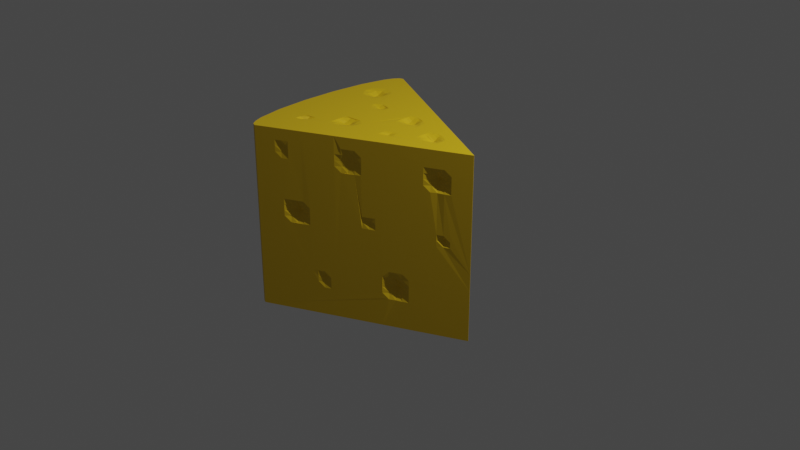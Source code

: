 # Source: cheese.blend  (saved by Blender 3.4.6; exported with 4.5.12 LTS)
import bpy
from mathutils import Matrix  # noqa: F401  (used for matrix-valued properties, if any)

bpy.ops.wm.read_factory_settings(use_empty=True)
scene = bpy.context.scene
scene.name = 'Scene'

# ---- collections
col_collection = bpy.data.collections.new('Collection'); scene.collection.children.link(col_collection)

# ---- materials (node trees are filled in below, after node groups)
mat_material = bpy.data.materials.new('Material')
mat_material.alpha_threshold = 0.0
mat_material.use_transparent_shadow = False
mat_material.roughness = 0.5
mat_material.line_color = (0.0, 0.0, 0.0, 1.0)

# ---- material node trees
mat_material.use_nodes = True; mat_material.node_tree.nodes.clear()
_N = mat_material.node_tree.nodes; _L = mat_material.node_tree.links
n0 = _N.new('ShaderNodeOutputMaterial'); n0.name = 'Material Output'; n0.location = (300, 300)
n1 = _N.new('ShaderNodeBsdfPrincipled'); n1.name = 'Principled BSDF'; n1.location = (10, 300)
n1.distribution = 'GGX'
n1.subsurface_method = 'RANDOM_WALK_SKIN'
n1.inputs[0].default_value = (0.8, 0.5223, 0.007772, 1.0)
n1.inputs[3].default_value = 1.45
n1.inputs[27].default_value = (0.0, 0.0, 0.0, 1.0)
n1.inputs[28].default_value = 1.0
_L.new(n1.outputs[0], n0.inputs[0])
n0.is_active_output = True

# ---- world
world_world = bpy.data.worlds.new('World'); scene.world = world_world
world_world.use_nodes = True; world_world.node_tree.nodes.clear()
_N = world_world.node_tree.nodes; _L = world_world.node_tree.links
n0 = _N.new('ShaderNodeOutputWorld'); n0.name = 'World Output'; n0.location = (300, 300)
n1 = _N.new('ShaderNodeBackground'); n1.name = 'Background'; n1.location = (10, 300)
n1.inputs[0].default_value = (0.05088, 0.05088, 0.05088, 1.0)
_L.new(n1.outputs[0], n0.inputs[0])
n0.is_active_output = True
world_world.color = (0.05088, 0.05088, 0.05088)
world_world.use_sun_shadow = False
world_world.sun_shadow_jitter_overblur = 0.0

# ---- cameras
cam_camera = bpy.data.cameras.new('Camera')
cam_camera.clip_end = 100.0
cam_camera.ortho_scale = 7.314

# ---- lights
light_light = bpy.data.lights.new('Light', 'POINT')
light_light.transmission_factor = 0.0
light_light.energy = 1000.0
light_light.shadow_soft_size = 0.1
light_light.shadow_maximum_resolution = 0.006
light_light.use_absolute_resolution = True

# ---- meshes
me_cube = bpy.data.meshes.new('Cube')
me_cube.from_pydata([(1.0, 0.001124, 1.0), (1.0, 0.001124, -1.0), (1.0, -0.001124, 1.0), (1.0, -0.001124, -1.0), (-1.0, 1.0, 1.0), (-1.0, 1.0, -1.0), (-1.0, -1.0, 1.0), (-1.0, -1.0, -1.0), (-1.0, 1.0, -1.0), (-1.0, 1.0, 1.0), (-1.0, -1.0, -1.0), (-1.0, -1.0, 1.0), (-1.042, -0.9808, -1.0), (-1.042, -0.9808, 1.0), (-1.082, -0.9239, -1.0), (-1.082, -0.9239, 1.0), (-1.12, -0.8315, -1.0), (-1.12, -0.8315, 1.0), (-1.179, -0.5556, -1.0), (-1.179, -0.5556, 1.0), (-1.211, -0.1951, -1.0), (-1.211, -0.1951, 1.0), (-1.211, 0.1951, -1.0), (-1.211, 0.1951, 1.0), (-1.179, 0.5556, -1.0), (-1.179, 0.5556, 1.0), (-1.12, 0.8315, -1.0), (-1.12, 0.8315, 1.0), (-1.082, 0.9239, -1.0), (-1.082, 0.9239, 1.0), (-1.042, 0.9808, -1.0), (-1.042, 0.9808, 1.0), (0.0, 0.0, -1.0), (-1.0, 0.5, 1.0), (-0.5017, 0.002777, -0.9779), (0.5036, 0.000726, -0.9429), (-0.5, -0.7503, 0.0), (0.0, -0.2503, 1.0), (-0.0009865, 0.2481, 0.9815), (0.4975, 0.001116, 0.9805), (-0.5, -0.7503, -0.5), (0.5003, 0.1245, -0.9947), (-0.5, 0.3751, -1.0), (-0.5, 0.7503, -0.5), (0.5003, -0.1243, -0.9946), (-0.4998, -0.3747, 0.9977), (-0.75, 0.8751, -1.0), (-0.75, -0.8751, 1.0), (-0.75, -0.8751, 0.0), (-0.001279, 0.1285, 0.9739), (1.0, -0.001124, -0.25), (-0.25, -0.6254, 1.0), (0.25, -0.3757, -1.0), (0.7488, -0.1238, 0.0005034), (-0.0001419, -0.5004, 0.75), (-0.5005, 0.1888, 0.9924), (-0.7506, 0.4379, 0.9966), (0.4998, -0.06239, 0.9982), (0.2387, -0.3459, -0.5031), (0.5024, 0.05955, -0.9625), (-0.5005, 0.1864, -0.9932), (-0.75, -0.4376, -1.0), (-0.25, -0.3127, -1.0), (-0.5072, 0.7409, 0.7502), (-0.2518, 0.6215, -0.5008), (0.5, 0.2508, -0.25), (0.5023, -0.0586, -0.9625), (-0.5, -0.7503, 0.25), (-0.4997, -0.1884, 0.9949), (-0.75, -0.4376, 1.0), (-0.25, -0.6254, 0.75), (-0.75, -0.8751, 0.25), (0.25, 0.3757, 0.75), (-0.25, 0.6254, -0.75), (-0.75, 0.8751, 0.75), (-0.7528, -0.6539, -0.974), (-0.7511, 0.6575, -0.9863), (0.7405, -0.1111, 0.7477), (-0.25, -0.4691, -1.0), (0.7477, 0.1231, -0.2499), (0.75, 0.126, 0.75), (-0.7529, -0.8681, 0.7511), (1.0, -0.0009836, 1.0), (0.0, 0.06257, -1.0), (0.1243, 0.0004711, -0.9955), (-0.001996, -0.4941, 0.1253), (-8.586e-06, 0.06264, 0.9997), (-0.375, 0.0, -1.0), (0.622, 0.0003146, -0.9774), (0.0, -0.5006, 0.625), (0.0, -0.1877, 1.0), (0.3777, 0.001197, 0.979), (-0.125, 0.2815, 1.0), (0.4973, 0.03122, 0.9792), (-0.375, -0.6879, -0.5), (0.5033, 0.02952, -0.9483), (0.5, 0.1568, -1.0), (0.6245, 0.09369, -0.9961), (-0.5035, 0.09266, -0.9546), (-0.875, -0.4688, -0.9999), (-0.375, -0.3439, -1.0), (-0.5, 0.7503, 0.625), (0.5012, -0.0909, -0.9801), (0.6245, -0.09359, -0.9961), (-0.5006, -0.7496, 0.125), (-0.4975, -0.2806, 0.9646), (-1.0, -0.625, -1.0), (-0.625, 0.8127, -1.0), (-0.625, -0.8127, 1.0), (-0.375, 0.6879, 1.0), (-0.6234, 0.001673, -0.9867), (0.375, -4.032e-07, -0.9999), (-0.6267, -0.8094, 0.0006522), (0.0, -0.3129, 1.0), (-0.002284, 0.1879, 0.955), (1.0, 0.001124, 0.875), (-0.5003, 0.2805, 0.9946), (-0.8751, 0.471, 0.9524), (0.4995, 0.09355, 0.9962), (0.625, 0.09421, 1.0), (0.125, 0.2191, 1.0), (0.1242, -0.2188, 0.9955), (0.3615, -0.2925, -0.5024), (0.5013, 0.0914, -0.9801), (-0.5, 0.7503, 0.875), (-0.381, 0.6725, -0.5025), (-0.5, 0.7503, -0.625), (0.5, 0.2508, -0.125), (0.5, -0.1568, -1.0), (0.5032, -0.02821, -0.9484), (-0.3756, -0.3434, 0.9961), (-0.875, -0.4688, 1.0), (-0.375, -0.172, 1.0), (-0.1371, -0.5383, 0.7491), (-0.25, -0.6254, 0.625), (-0.6274, -0.8079, 0.2489), (-0.7501, -0.8746, 0.125), (0.6229, -0.04569, -0.9838), (0.375, -0.07832, -1.0), (0.2417, 0.3581, 0.6265), (0.25, 0.3757, 0.125), (-0.375, 0.6879, -0.75), (-0.2588, 0.6076, -0.6246), (-0.6478, 0.7632, 0.7508), (-0.75, 0.8751, 0.875), (-0.6261, 0.8106, 0.2495), (-0.7526, -0.549, -0.9753), (-0.8742, -0.7018, -0.992), (-0.75, 0.7657, -1.0), (-0.875, 0.7032, -1.0), (-0.625, 0.2031, -0.9997), (0.375, 0.07832, -1.0), (0.2425, -0.3559, -0.6232), (0.6214, -0.1779, 0.7486), (0.7365, -0.1049, 0.6269), (0.7498, -0.1256, 0.1249), (0.375, -0.07828, 0.9998), (-0.7503, 0.5468, 0.9987), (-0.1248, 0.1409, 0.9988), (-0.75, 0.3282, 1.0), (-0.625, 0.2032, 1.0), (0.3763, 0.07732, 0.9904), (0.125, 0.1095, 1.0), (0.25, -0.3757, -0.375), (0.6229, 0.04614, -0.9837), (-0.25, -0.3909, -1.0), (0.6009, 0.1389, -0.2482), (0.75, 0.126, -0.375), (0.75, 0.126, -0.125), (0.8569, 0.03597, 0.7518), (0.75, 0.126, 0.875), (-0.75, -0.8751, 0.875), (-0.75, -0.5469, 0.9998), (-0.875, -0.586, 1.0), (0.625, -0.1177, -0.9997), (0.6179, 0.1737, -0.1278), (0.625, 0.1884, -0.375), (-0.3735, -0.4289, -0.9985), (0.6237, 0.0697, -0.99), (0.6223, 0.02308, -0.9791), (0.375, -0.3133, -0.375), (0.125, 0.1643, 1.0), (0.375, 0.1175, 0.9999), (0.3778, 0.03867, 0.9788), (-0.875, 0.3516, 1.0), (-0.625, 0.3048, 1.0), (-0.1246, 0.2111, 0.9979), (-0.125, 0.07037, 1.0), (0.3762, -0.0379, 0.9908), (0.125, -0.4381, 0.125), (0.6196, -0.1728, 0.6263), (0.3664, -0.3, -0.6237), (0.375, 0.1175, -1.0), (0.1245, 0.05442, -0.9968), (0.625, 0.1177, -0.9997), (-0.8713, -0.5867, -0.9613), (-0.6252, 0.8122, 0.1251), (-0.6255, 0.8116, 0.6253), (-0.3896, 0.6473, -0.6233), (0.125, 0.4381, 0.125), (0.375, -0.03916, -1.0), (0.6222, -0.0225, -0.9791), (0.6237, -0.06943, -0.9901), (-0.652, -0.7593, 0.124), (-0.125, -0.563, 0.875), (-0.1273, -0.5584, 0.6259), (-0.3773, -0.2584, 0.9864), (0.375, -0.1175, -1.0), (-0.6282, 0.8057, 0.8735), (-0.6213, 0.1005, -0.9701), (0.375, 0.03916, -1.0), (-0.381, -0.6764, -0.6231), (0.125, -0.1643, 0.9999), (-0.8751, 0.5848, 0.9927), (0.8748, 0.06326, 0.875), (-0.0625, 0.5318, 1.0), (0.0, 0.03129, -1.0), (0.06346, 0.001267, -0.9876), (0.0, -0.5006, 0.0625), (1.0, -0.001124, -0.4375), (-1.0, 0.4375, 1.0), (0.4375, 0.2821, 1.0), (1.0, -0.001124, 0.5625), (-0.4379, 0.0002516, -0.998), (0.5606, 0.0007599, -0.9432), (0.0, -0.219, 1.0), (-0.0002016, 0.2809, 0.9964), (0.4376, 0.002519, 0.9559), (-0.06205, 0.2649, 0.9931), (0.4973, 0.01622, 0.9787), (-0.4375, -0.7191, -0.5), (0.5035, 0.01504, -0.9443), (0.5001, 0.1409, -0.9989), (0.5621, 0.108, -0.9883), (-0.5033, 0.049, -0.9578), (-0.9375, -0.4844, -1.0), (0.5007, -0.1076, -0.9881), (0.5621, -0.1077, -0.9884), (-0.5, -0.7503, 0.0625), (-0.4984, -0.3258, 0.9784), (-0.5625, -0.3907, 1.0), (0.6875, -0.1572, -1.0), (0.3125, 0.3445, -1.0), (-0.6875, 0.0, -1.0), (-0.6876, -0.8436, 4.926e-05), (-0.002044, 0.1591, 0.959), (0.1875, -0.4069, -1.0), (1.0, 0.001124, 0.8125), (-1.0, -0.8125, 1.0), (0.8125, -0.09477, 0.0), (0.0, -0.5006, 0.8125), (-0.5019, 0.2345, 0.9689), (-0.8163, 0.4557, 0.9649), (0.4989, 0.0775, 0.9914), (0.4992, -0.04615, 0.9942), (0.1875, -0.2035, 1.0), (0.2904, -0.301, -0.5048), (0.5018, 0.07525, -0.9712), (-0.5, 0.2345, -1.0), (-0.5041, 0.7449, 0.8119), (-0.32, 0.6398, -0.5031), (-0.5, 0.7503, -0.6875), (0.5, 0.2508, -0.1875), (0.5028, -0.04316, -0.9547), (-0.3125, -0.3283, 1.0), (-0.8125, -0.4542, 0.9948), (-0.5625, -0.1954, 1.0), (-0.192, -0.5814, 0.7496), (-0.25, -0.6254, 0.8125), (-0.4375, -0.7191, 0.25), (-0.6877, -0.8433, 0.2499), (-0.75, -0.8751, 0.0625), (0.5611, -0.05086, -0.9588), (0.1875, 0.4069, 0.75), (0.25, 0.3757, 0.5625), (0.25, 0.3757, 0.0625), (-0.3125, 0.6566, -0.75), (-0.2524, 0.6201, -0.6869), (-0.5887, 0.7381, 0.7507), (-0.75, 0.8751, 0.8125), (-0.5625, 0.7815, 0.25), (-0.754, -0.6014, -0.9625), (-0.9375, -0.7266, -1.0), (-0.6881, -0.6328, -0.997), (-0.7507, 0.7098, -0.9907), (-0.6875, 0.6329, -1.0), (-0.6875, 0.211, -1.0), (0.2498, -0.3751, -0.6874), (0.5625, -0.2196, 0.75), (0.8125, -0.09477, 0.75), (0.7491, -0.1245, 0.5628), (0.75, -0.126, 0.8125), (0.7372, -0.1012, 0.06211), (0.4375, -0.06917, 0.9933), (-0.7514, 0.4922, 0.9934), (-0.06079, 0.1356, 0.9765), (-0.5618, 0.196, 0.9956), (0.2478, -0.3699, -0.4386), (0.5611, 0.05196, -0.9586), (-0.4375, 0.1798, -1.0), (-0.25, -0.43, -1.0), (-0.25, 0.6254, -0.4375), (0.6663, 0.1238, -0.2487), (0.7481, 0.1237, -0.1877), (0.9375, 0.03234, 0.75), (0.7499, 0.1254, 0.8125), (-0.7552, -0.8622, 0.8113), (0.0, 0.09386, -1.0), (0.1875, 0.0, -1.0), (-0.0001241, -0.5002, 0.1874), (-0.0004134, 0.09555, 0.9909), (-0.6875, 0.8439, 1.0), (0.6875, -0.1572, 0.0), (-1.023e-05, -0.5005, 0.6875), (0.0, -0.1564, 1.0), (0.3125, 0.0, 1.0), (-0.5, 0.1407, 1.0), (0.4977, 0.04633, 0.9819), (0.5, -0.07837, 0.9999), (0.187, -0.4049, -0.5002), (-0.3125, -0.6566, -0.5), (0.5029, 0.04432, -0.9546), (-0.5022, 0.1378, -0.9713), (-0.8125, -0.4532, -1.0), (-0.3125, -0.3283, -1.0), (-0.5019, 0.7478, 0.6879), (-0.1875, 0.5942, -0.5), (0.5, 0.2508, -0.3125), (0.5, -0.2038, -1.0), (0.5018, -0.07453, -0.9712), (-0.5, -0.7503, 0.1875), (-0.4982, -0.2362, 0.9744), (-1.0, -0.5625, -1.0), (-0.5625, -0.7815, 1.0), (-1.0, 0.5625, 1.0), (-0.5618, 0.003819, -0.9695), (0.4412, 0.0002687, -0.9767), (-0.5626, -0.7813, 4.237e-05), (0.0, -0.2816, 1.0), (-0.001851, 0.217, 0.9644), (-0.0625, 0.5318, -1.0), (-1.0, 0.9375, -1.0), (0.0, -0.03129, -1.0), (-0.9357, 0.4848, 0.9825), (0.4999, 0.1096, 0.9993), (0.06165, 0.2342, 0.9951), (0.498, -0.01427, 0.9843), (0.06319, -0.2331, 0.9868), (0.4374, -0.282, -0.5), (0.5008, 0.1079, -0.9882), (0.4375, 0.141, -1.0), (-0.5002, -0.04635, -0.9973), (-0.4375, 0.7191, 0.5), (-0.4386, 0.7158, -0.5005), (-0.5, 0.7503, -0.5625), (0.5001, -0.1408, -0.9988), (0.5035, -0.01363, -0.9443), (0.4375, -0.141, -1.0), (-0.5, -0.422, 1.0), (-0.438, -0.3574, 0.9876), (-0.4378, -0.1807, 0.9947), (-0.07102, -0.5187, 0.7495), (-0.25, -0.6254, 0.6875), (-0.563, -0.7807, 0.2498), (-0.75, -0.8751, 0.1875), (0.4392, -0.06925, -0.9895), (0.3125, 0.3445, 0.75), (0.2446, 0.3643, 0.6857), (0.25, 0.3757, 0.1875), (0.3125, 0.3445, -0.25), (-0.4375, 0.7191, -0.75), (-0.2586, 0.6083, -0.564), (-0.6928, 0.8281, 0.7502), (-0.75, 0.8751, 0.6875), (-0.6875, 0.8439, 0.25), (-0.25, -0.1954, -1.0), (-0.7505, -0.7102, -0.9955), (-0.7504, -0.4929, -0.9964), (-0.8126, -0.6757, -0.9697), (-0.75, 0.6017, -1.0), (-0.8114, 0.6797, -0.9935), (-0.5623, 0.1939, -0.9922), (0.4392, 0.06948, -0.9896), (-0.25, -0.6254, -0.3125), (0.2353, -0.3369, -0.5627), (0.674, -0.1294, 0.746), (0.73, -0.09476, 0.6865), (0.5625, -0.05491, 1.0), (-0.75, 0.6017, 1.0), (-0.4375, 0.1798, 1.0), (-0.75, 0.3829, 1.0), (0.3125, 0.08612, 1.0), (0.06196, 0.1178, 0.9967), (-0.25, -0.3518, -1.0), (-0.3125, -0.4925, -1.0), (-0.4375, 0.7191, 0.75), (0.5546, 0.1973, -0.2492), (0.75, 0.126, -0.3125), (0.75, 0.126, -0.0625), (0.7993, 0.06852, 0.7503), (0.75, 0.126, 0.6875), (-0.8125, -0.9064, 0.75), (-0.75, -0.8751, 0.6875), (-0.7505, -0.4924, 0.9973), (-0.875, -0.5274, 1.0), (-0.8125, -0.5663, 0.9992), (-0.6875, -0.8439, 0.875), (0.6248, -0.1057, -0.9984), (0.5624, -0.1368, -0.9981), (0.875, 0.06355, 0.6875), (0.6825, 0.1493, -0.1266), (0.5614, 0.2166, -0.1255), (0.6027, 0.1426, -0.191), (0.625, 0.1884, -0.0625), (0.6875, 0.1572, -0.375), (0.5625, 0.2196, -0.375), (0.625, 0.1884, -0.4375), (0.6151, 0.1682, -0.3095), (-0.375, 0.6878, -0.4375), (-0.375, -0.4729, -1.0), (-0.3736, -0.388, -0.9989), (-0.3148, -0.4103, -0.9761), (-0.375, 0.04299, -1.0), (-0.375, 0.129, -1.0), (-0.4394, 0.08969, -0.9896), (0.6233, 0.05785, -0.9868), (0.6241, 0.08166, -0.9932), (0.5616, 0.07935, -0.9737), (0.6221, 0.01168, -0.9778), (0.5608, 0.02594, -0.9474), (0.3125, -0.3445, -0.375), (0.373, -0.3103, -0.4381), (0.1249, -0.2464, 0.9996), (0.06037, 0.1763, 0.9876), (0.3754, 0.09741, 0.9966), (0.375, 0.1371, 1.0), (0.4375, 0.1043, 0.991), (0.3125, 0.1292, 1.0), (0.378, 0.01997, 0.977), (0.3771, 0.05771, 0.9838), (0.4376, 0.03461, 0.9544), (0.3125, 0.04306, 1.0), (-0.8749, 0.4133, 0.9799), (-0.8125, 0.3399, 1.0), (-0.9375, 0.3633, 1.0), (-0.625, 0.254, 1.0), (-0.625, 0.3556, 1.0), (-0.5625, 0.2931, 1.0), (-0.4375, 0.2696, 1.0), (-0.1244, 0.1761, 0.9969), (-0.125, 0.2463, 0.9998), (-0.06009, 0.1989, 0.9655), (-0.125, 0.1056, 1.0), (-0.0625, 0.06648, 1.0), (-0.125, 0.3167, 1.0), (0.3754, -0.05819, 0.9968), (0.3771, -0.01804, 0.9841), (0.3125, -0.04306, 1.0), (0.375, -0.0979, 1.0), (0.05301, -0.4536, 0.1259), (0.125, -0.4381, 0.0625), (0.125, -0.4381, 0.1875), (0.8125, -0.09477, 0.125), (0.6875, -0.1572, 0.125), (0.8124, -0.09459, 0.625), (0.5625, -0.2196, 0.625), (0.6697, -0.1205, 0.6282), (0.6249, -0.1882, 0.5625), (0.6163, -0.1636, 0.6869), (0.2968, -0.3135, -0.622), (0.4375, -0.2821, -0.625), (0.3749, -0.3131, -0.6875), (0.3569, -0.2855, -0.5627), (0.4378, 0.1055, -0.9982), (0.1236, 0.02736, -0.9918), (0.125, 0.08215, -1.0), (0.06312, 0.05768, -0.992), (0.1875, 0.05086, -1.0), (0.6248, 0.1057, -0.9983), (0.5624, 0.1369, -0.9981), (-0.625, 0.254, -1.0), (-0.6875, 0.7384, -1.0), (-0.875, 0.7618, -1.0), (-0.8125, 0.7931, -1.0), (-0.875, 0.6446, -1.0), (-0.6875, -0.5275, -0.9999), (-0.8719, -0.6421, -0.9676), (-0.8732, -0.5295, -0.9819), (-0.9364, -0.6054, -0.9945), (-0.8127, -0.5691, -0.9478), (-0.875, -0.7618, -1.0), (-0.625, -0.05076, -0.9998), (-0.5625, 0.7815, 0.125), (-0.6875, 0.8439, 0.125), (-0.6377, 0.787, 0.1878), (-0.5629, 0.7808, 0.6252), (-0.6875, 0.8439, 0.625), (-0.6372, 0.7862, 0.6909), (-0.332, 0.6116, -0.6236), (-0.4412, 0.7076, -0.6244), (-0.3803, 0.6732, -0.6854), (-0.3901, 0.6469, -0.5651), (0.1875, 0.4069, -0.375), (0.1694, 0.3717, 0.1238), (0.125, 0.4381, 0.0625), (0.125, 0.4381, 0.1875), (0.1875, 0.4069, 0.625), (0.3125, 0.3445, 0.625), (0.375, -0.05874, -1.0), (0.375, -0.01958, -0.9999), (0.4406, -0.03396, -0.9804), (0.125, -0.02738, -1.0), (0.6225, -0.03403, -0.9811), (0.6221, -0.01106, -0.9778), (0.5607, -0.02454, -0.9475), (0.6241, -0.08148, -0.9933), (0.5616, -0.07866, -0.9738), (-0.699, -0.8129, 0.1244), (-0.5813, -0.7528, 0.1245), (-0.6416, -0.78, 0.06552), (-0.6427, -0.7775, 0.1829), (-0.1875, -0.5942, 0.875), (-0.0625, -0.5318, 0.875), (-0.1302, -0.5525, 0.8109), (-0.1878, -0.5933, 0.6252), (-0.06332, -0.5305, 0.6253), (-0.135, -0.5426, 0.6892), (-0.375, -0.3869, 1.0), (-0.5621, -0.2929, 0.9976), (-0.3772, -0.3002, 0.9869), (-0.3757, -0.2155, 0.9955), (-0.3125, -0.2462, 1.0), (-0.4397, -0.2698, 0.9536), (0.4378, -0.1054, -0.998), (-0.1879, 0.5935, -0.625), (-0.5659, 0.7758, 0.8737), (-0.6875, 0.8439, 0.875), (-0.6421, 0.7757, 0.809), (-0.6214, 0.05209, -0.9704), (-0.6233, 0.1507, -0.9861), (-0.6872, 0.1054, -0.9989), (-0.5612, 0.09591, -0.9423), (0.375, 0.01958, -1.0), (0.375, 0.05874, -1.0), (0.4406, 0.03441, -0.9805), (-0.4375, -0.7191, -0.625), (-0.3125, -0.6566, -0.625), (-0.375, -0.6879, -0.6875), (-0.3854, -0.668, -0.5639), (0.1874, -0.4067, -0.625), (0.625, -0.1884, 0.8125), (0.1243, -0.1919, 0.996), (0.125, -0.1369, 1.0), (0.06308, -0.1772, 0.9886), (-0.8753, 0.5251, 0.9614), (-0.875, 0.6446, 1.0), (-0.8139, 0.5648, 0.9876), (-0.9375, 0.6055, 1.0), (0.0625, 0.05867, 1.0), (0.9375, 0.03234, 0.875), (0.8124, 0.09467, 0.875), (0.8639, 0.04278, 0.8121), (-0.8125, -0.9064, 0.875), (-0.8125, -0.9064, 0.8125), (0.8059, 0.08195, 0.8121), (0.9374, 0.03224, 0.8125), (0.06248, 0.08803, 0.9999), (-0.4375, 0.1348, 1.0), (-0.8125, 0.6231, 1.0), (-0.8167, 0.5087, 0.9627), (0.5625, 0.04118, 1.0), (0.0625, -0.1467, 0.9999), (0.6869, -0.156, 0.8122), (0.5625, -0.2196, 0.8125), (0.1864, -0.4028, -0.5625), (0.1875, -0.4069, -0.6875), (-0.3125, -0.6566, -0.5625), (-0.3125, -0.6566, -0.6875), (-0.4375, -0.7191, -0.6875), (0.44, 0.05179, -0.9847), (-0.5617, 0.1427, -0.965), (-0.6875, 0.1582, -1.0), (-0.6872, 0.0528, -0.9987), (-0.6875, 0.5802, -1.0), (-0.6875, -0.6857, -1.0), (-0.1875, 0.5942, 0.4375), (-0.6875, 0.8439, 0.9375), (-0.6908, 0.8341, 0.8116), (-0.582, 0.7491, 0.8093), (-0.1878, 0.5937, -0.5626), (-0.1875, 0.5942, -0.6875), (0.3125, 0.3445, 0.9375), (0.4384, -0.0873, -0.9943), (-0.4389, -0.2274, 0.9706), (-0.3125, -0.2052, 1.0), (-0.3125, -0.2873, 1.0), (-0.5622, -0.2443, 0.9983), (-0.5625, -0.3419, 1.0), (-0.4375, -0.4045, 1.0), (-0.06934, -0.5213, 0.6884), (-0.06543, -0.5273, 0.8117), (-0.1889, -0.5902, 0.8119), (-0.5739, -0.7642, 0.1851), (-0.5728, -0.7659, 0.06407), (-0.6937, -0.8271, 0.06397), (0.5606, -0.01181, -0.9443), (0.1875, -0.02543, -1.0), (0.06254, -0.02921, -0.9994), (0.4411, -0.01676, -0.9777), (0.4375, -0.1587, -1.0), (0.3125, 0.3445, 0.6875), (0.3125, 0.3445, 0.5625), (0.1875, 0.4069, 0.5625), (0.3125, 0.3445, 0.1875), (0.1841, 0.4003, 0.06389), (-0.4414, 0.7069, -0.5631), (-0.4382, 0.7169, -0.6871), (-0.3198, 0.6391, -0.6851), (-0.6892, 0.8387, 0.6881), (-0.6875, 0.8439, 0.1875), (-0.4375, -0.04494, -1.0), (-0.5624, -0.04784, -0.9951), (-0.6875, -0.05275, -1.0), (-0.8125, -0.7359, -0.9977), (-0.8126, -0.5127, -0.9799), (-0.9372, -0.5451, -0.9984), (-0.9373, -0.6659, -0.9988), (-0.6875, -0.4747, -1.0), (-0.6882, -0.5803, -0.9966), (-0.8125, 0.6231, -1.0), (-0.6875, 0.7912, -1.0), (-0.6875, 0.6857, -1.0), (0.5623, 0.1225, -0.9941), (0.0625, 0.088, -1.0), (0.06392, 0.02915, -0.9815), (0.4375, 0.1234, -1.0), (-0.3125, -0.6566, -0.4375), (0.437, -0.2814, -0.5625), (0.4375, -0.2821, -0.6875), (0.3111, -0.3416, -0.687), (0.6624, -0.1055, 0.6861), (0.6848, -0.1517, 0.5636), (0.5625, -0.2196, 0.5625), (0.8125, -0.09477, 0.5625), (0.8125, -0.09477, 0.8125), (0.6874, -0.1566, 0.06249), (0.8125, -0.09477, 0.0625), (0.0625, -0.4693, 0.0625), (0.4375, -0.0879, 0.9989), (0.3125, -0.02153, 1.0), (0.4375, -0.01422, 0.9634), (0.4375, -0.05026, 0.9841), (0.5625, -0.01373, 1.0), (0.5625, 0.09609, 1.0), (-0.0625, 0.2991, 1.0), (-0.0619, 0.1011, 0.9921), (-0.06097, 0.2309, 0.9778), (-0.06002, 0.1679, 0.965), (-0.5625, 0.1465, 1.0), (-0.5601, 0.2438, 0.9846), (-0.9368, 0.4248, 0.9932), (-0.8134, 0.3982, 0.9906), (0.3125, 0.06459, 1.0), (0.4376, 0.05093, 0.9609), (0.4376, 0.01865, 0.9525), (0.4375, 0.123, 0.9979), (0.4375, 0.08583, 0.9811), (0.06067, 0.205, 0.9894), (0.06253, -0.2639, 0.9995), (0.1875, -0.2289, 1.0), (0.1875, -0.4069, -0.4375), (0.4375, -0.2821, -0.4375), (0.3065, -0.3327, -0.44), (0.5607, 0.0133, -0.9442), (0.6875, 0.06877, -1.0), (-0.4384, 0.1344, -0.9951), (-0.4391, 0.04541, -0.9913), (-0.4375, 0.2247, -1.0), (-0.313, -0.3707, -0.9931), (-0.4375, 0.7191, 0.6875), (-0.4375, 0.7191, 0.8125), (-0.4375, 0.7191, -0.4375), (-0.3125, 0.6566, -0.4375), (0.5605, 0.214, -0.3117), (0.5625, 0.2196, -0.0625), (0.5554, 0.1994, -0.189), (0.668, 0.1265, -0.19), (0.8117, 0.09326, 0.6878), (0.6875, -0.08842, -1.0), (0.5623, -0.1223, -0.9941), (-0.6891, -0.8418, 0.8123), (-0.5625, -0.4396, 1.0), (-0.812, -0.5092, 0.9614), (-0.6875, -0.8439, 0.9375), (-0.6875, -0.8439, 0.6875), (0.9375, 0.03234, 0.6875), (0.6875, 0.1572, -0.0625), (0.68, 0.1454, -0.3106), (-0.3129, -0.4503, -0.9937), (0.6875, 0.04912, -1.0), (0.6875, 0.009825, -1.0), (0.06096, 0.1474, 0.9909), (0.3125, 0.1077, 1.0), (0.3125, 0.02153, 1.0), (-0.4375, 0.2247, 1.0), (0.5625, 0.06863, 1.0), (0.5625, -0.04118, 1.0), (0.3125, -0.06459, 1.0), (0.06007, -0.4653, 0.1867), (0.8114, -0.09343, 0.6875), (0.5625, -0.2196, 0.6875), (0.2845, -0.2893, -0.5629), (-0.1875, -0.5942, -0.0625), (0.4384, 0.08743, -0.9944), (0.1875, 0.02543, -1.0), (0.6875, 0.08842, -1.0), (-0.5625, 0.2442, -1.0), (-0.8125, 0.7364, -1.0), (-0.8128, -0.6208, -0.942), (-0.5627, 0.7813, 0.1875), (-0.5763, 0.7586, 0.6906), (-0.3321, 0.6121, -0.5658), (0.1875, 0.4069, 0.1875), (0.1875, 0.4069, 0.6875), (0.4399, -0.05145, -0.9846), (0.6875, -0.02947, -1.0), (0.6875, -0.06877, -1.0), (-0.6943, -0.8254, 0.1852), (-0.1911, -0.5841, 0.6883), (-0.4392, -0.3115, 0.9628), (0.4375, -0.1234, -0.9998), (-0.5625, 0.7815, 0.9375), (-0.5613, 0.05143, -0.9446), (0.4375, 0.1587, -1.0), (0.4411, 0.01727, -0.9777), (-0.4377, -0.7182, -0.5626), (0.06361, -0.2051, 0.9783), (0.06245, 0.264, 0.9997), (0.5625, 0.01373, 1.0), (-0.9368, 0.5443, 0.9922)], [], [(22, 23, 25, 24), (9, 31, 29, 27, 25, 23, 21, 19, 17, 15, 13, 11), (8, 10, 12, 14, 16, 18, 20, 22, 24, 26, 28, 30), (28, 29, 31, 30), (739, 334, 33, 343), (737, 226, 38, 345), (736, 225, 37, 347), (734, 231, 35, 336), (733, 232, 41, 350), (253, 666, 663, 317), (183, 441, 703, 438, 664, 440), (138, 365, 592, 533, 207), (478, 715, 674, 426, 97), (19, 18, 16, 17), (17, 16, 14, 15), (13, 15, 14, 12), (730, 236, 44, 357), (729, 239, 45, 359), (727, 270, 71, 364), (59, 321, 579, 382, 713, 257), (723, 273, 72, 367), (721, 260, 64, 371), (720, 278, 63, 325), (718, 281, 75, 378), (483, 148, 284, 76, 380, 149, 482, 717), (272, 516, 237, 44, 236, 102, 329, 66, 263, 129, 514), (26, 27, 29, 28), (209, 541, 732, 538, 582, 540), (711, 256, 58, 384), (709, 289, 77, 386), (427, 178, 425, 164, 298), (706, 254, 57, 387), (650, 651, 254, 346), (157, 294, 56, 390, 446, 185, 447, 311, 4, 334, 739, 557, 213, 555, 568, 388), (704, 251, 55, 389), (701, 245, 49, 392), (698, 300, 78, 394), (697, 302, 79, 397), (118, 253, 705, 653, 344), (692, 404, 173, 405), (690, 406, 171, 306), (689, 407, 174, 408), (687, 399, 169, 409), (686, 410, 168, 303), (685, 411, 175, 412), (683, 396, 166, 417), (109, 215, 221, 591, 366, 72, 273, 723, 506, 612, 274, 585), (678, 393, 165, 421), (676, 422, 87, 223), (51, 2, 82, 113, 338, 37, 225, 90, 314, 453, 187, 452, 158, 449, 594, 531, 595, 264, 130, 527, 598, 358, 45, 240, 691, 403, 172, 405, 248, 6, 47, 108, 333), (673, 428, 88, 224), (425, 699, 700, 428, 179, 164), (672, 430, 163, 297), (667, 339, 114, 433), (665, 435, 182, 436), (664, 438, 91, 227), (663, 439, 183, 440), (661, 442, 184, 443), (427, 298, 429, 95, 321, 59, 257, 123, 349, 41, 233), (659, 445, 160, 296), (657, 449, 158, 295), (656, 450, 186, 451), (655, 452, 187, 453), (654, 454, 92, 228), (258, 677, 299, 60, 381, 716), (651, 455, 156, 293), (39, 346, 652, 738, 229), (647, 459, 85, 218), (646, 462, 155, 292), (643, 464, 154, 290), (641, 466, 190, 467), (640, 385, 153, 468), (639, 469, 152, 287), (638, 470, 191, 471), (637, 348, 122, 472), (635, 349, 123, 473), (634, 474, 84, 217), (633, 475, 193, 476), (632, 478, 97, 233), (23, 22, 20, 21), (626, 486, 147, 282), (625, 487, 195, 488), (624, 377, 146, 489), (515, 726, 688, 407, 103), (363, 67, 269, 333, 108, 693, 406, 690, 694, 402, 81, 401, 563, 562, 171, 47, 6, 7, 246, 287, 575, 549, 574, 319, 670, 297, 163, 430, 180, 431, 671, 348, 219, 50, 53, 312, 645, 463, 155, 641, 467, 642, 465, 710, 288, 573, 550, 572, 291, 644, 289, 222, 2, 51, 268, 601, 521, 204, 522, 600, 250, 54, 313, 89, 525, 85, 309, 708, 461, 189, 460, 647, 218, 712, 524, 134, 383, 636, 320, 576, 546, 577, 547, 578, 545, 735, 230, 40, 36, 337, 112, 244, 48, 271, 136, 364, 71, 270, 135), (619, 374, 145, 494), (618, 372, 143, 497), (617, 498, 142, 277), (616, 499, 198, 500), (615, 353, 125, 501), (614, 503, 140, 275), (612, 506, 139, 274), (608, 356, 129, 510), (428, 700, 725, 512, 201, 513, 88), (605, 513, 201, 514), (510, 724, 508, 200, 509, 608), (604, 517, 136, 271), (603, 518, 203, 519), (602, 363, 135, 520), (600, 522, 204, 523), (222, 289, 709, 464, 643, 290, 641, 155, 462, 646, 249, 53, 50), (595, 529, 130, 264), (594, 530, 206, 531), (593, 331, 105, 532), (592, 329, 102, 533), (588, 535, 124, 259), (587, 536, 208, 537), (582, 538, 110, 243), (581, 539, 209, 540), (580, 322, 98, 541), (579, 321, 95, 544), (577, 546, 211, 547), (576, 320, 94, 548), (571, 314, 90, 553), (161, 439, 663, 666, 434), (569, 554, 117, 252), (568, 555, 213, 556), (566, 310, 86, 558), (565, 559, 115, 247), (564, 560, 214, 561), (81, 306, 563, 401), (306, 171, 562, 563), (399, 564, 561, 169), (80, 305, 564, 399), (305, 170, 560, 564), (169, 561, 565, 304), (561, 214, 559, 565), (46, 5, 4, 311, 586, 536, 144, 279, 74, 373, 618, 496, 197, 495, 352, 492, 719, 280, 145, 374, 619, 493, 196, 107), (392, 49, 310, 566), (389, 55, 316, 567), (388, 568, 556, 157), (294, 569, 252, 56), (157, 556, 569, 294), (556, 213, 554, 569), (516, 202, 515, 103, 237), (552, 571, 553, 212), (52, 246, 7, 106, 488, 626, 282, 147, 490, 623, 376, 584, 283, 628, 485, 627, 377, 61, 323, 99, 235, 625, 332, 341, 483, 717, 482, 149, 484, 629, 379, 583, 285, 631, 481, 630, 46, 107, 340, 242, 1, 3, 241, 328, 174, 407, 688, 726, 725, 700, 699, 674, 715, 478, 194, 479, 96, 232, 733, 350, 635, 473, 192, 151, 543, 210, 542, 111, 509, 200, 308, 714, 477, 193, 475, 633, 42, 258, 716, 480, 150, 286, 581, 540, 582, 243, 622, 491, 419, 698, 394, 78, 300, 165, 393, 62, 375), (385, 572, 550, 153), (77, 291, 572, 385), (153, 550, 573, 288), (526, 133, 267, 70, 362, 728), (152, 384, 574, 549), (384, 58, 319, 574), (287, 152, 549, 575), (546, 576, 548, 211), (547, 211, 545, 578), (151, 382, 579, 543), (539, 580, 541, 209), (150, 381, 580, 539), (381, 60, 322, 580), (286, 150, 539, 581), (76, 285, 583, 379), (75, 283, 584, 376), (31, 9, 8, 30), (497, 143, 278, 720, 495, 197), (25, 27, 26, 24), (372, 587, 537, 143), (74, 279, 587, 372), (279, 144, 536, 587), (278, 588, 259, 63), (143, 537, 588, 278), (537, 208, 535, 588), (142, 371, 589, 534), (371, 64, 326, 589), (233, 97, 426, 178, 427), (277, 142, 534, 590), (530, 593, 532, 206), (132, 360, 593, 530), (360, 68, 331, 593), (531, 206, 529, 595), (331, 596, 528, 105), (68, 266, 596, 331), (239, 597, 240, 45), (105, 528, 597, 239), (334, 4, 5, 341, 332, 106, 7, 6, 248, 220, 33), (130, 359, 598, 527), (359, 45, 358, 598), (544, 734, 542, 210, 543, 579), (525, 599, 526, 205), (89, 313, 599, 525), (361, 600, 523, 133), (54, 250, 600, 361), (489, 146, 485, 628, 281, 718), (267, 601, 268, 70), (133, 523, 601, 267), (523, 204, 521, 601), (188, 455, 651, 650, 456), (346, 254, 706, 652), (518, 602, 520, 203), (104, 330, 602, 518), (330, 67, 363, 602), (337, 603, 519, 112), (36, 238, 603, 337), (238, 104, 518, 603), (244, 604, 271, 48), (112, 519, 604, 244), (519, 203, 517, 604), (674, 699, 425, 178, 426), (298, 164, 179, 429), (356, 605, 514, 129), (35, 224, 605, 356), (224, 88, 513, 605), (423, 422, 676, 424, 675), (66, 329, 592, 365, 724, 263), (32, 217, 607, 342), (217, 84, 511, 607), (336, 35, 356, 608), (357, 44, 355, 609), (139, 367, 610, 507), (367, 72, 366, 610), (274, 139, 507, 611), (5, 46, 630, 481, 148, 483, 341), (242, 340, 534, 589, 502, 504, 614, 275, 140, 368, 613, 369, 127, 262, 65, 327, 683, 415, 416), (342, 607, 511, 606, 308, 200, 508, 138, 207, 533, 730, 357, 609, 355, 128, 408, 174, 328, 241, 52, 375, 62, 324, 100, 420, 177, 419, 491, 621, 351, 620, 223, 87, 422, 423, 675, 299, 677, 258, 42, 633, 307, 83, 216, 32), (504, 199, 503, 614), (219, 3, 1, 247, 115, 0, 82, 2, 222, 50), (499, 615, 501, 198), (126, 354, 615, 499), (354, 43, 353, 615), (370, 616, 500, 141), (261, 126, 499, 616), (276, 617, 277, 73), (141, 500, 617, 276), (500, 198, 498, 617), (496, 618, 497, 197), (373, 74, 372, 618), (493, 619, 494, 196), (34, 223, 620, 351), (110, 335, 621, 491), (243, 110, 491, 622), (147, 378, 623, 490), (378, 75, 376, 623), (487, 624, 489, 195), (99, 323, 624, 487), (323, 61, 377, 624), (332, 625, 488, 106), (235, 99, 487, 625), (488, 195, 486, 626), (377, 627, 485, 146), (281, 628, 283, 75), (149, 380, 629, 484), (380, 76, 379, 629), (284, 631, 285, 76), (148, 481, 631, 284), (232, 632, 233, 41), (96, 479, 632, 232), (479, 194, 478, 632), (205, 524, 712, 218, 85, 525), (307, 633, 476, 83), (216, 634, 217, 32), (83, 476, 634, 216), (476, 193, 474, 634), (313, 54, 361, 133, 526, 599), (350, 41, 349, 635), (470, 637, 472, 191), (241, 3, 219, 348, 637, 470, 638, 471, 639, 287, 246, 52), (471, 191, 469, 639), (466, 640, 468, 190), (154, 386, 640, 466), (386, 77, 385, 640), (253, 317, 570, 705), (290, 154, 466, 641), (467, 190, 465, 642), (289, 644, 291, 77), (53, 292, 645, 312), (292, 155, 463, 645), (249, 646, 292, 53), (460, 189, 459, 647), (57, 293, 648, 318), (293, 156, 458, 648), (456, 649, 457, 188), (91, 315, 649, 456), (181, 433, 701, 392, 162), (39, 227, 650, 346), (227, 91, 456, 650), (254, 651, 293, 57), (226, 654, 228, 38), (310, 655, 453, 86), (295, 158, 452, 655), (339, 656, 451, 114), (38, 228, 656, 339), (228, 92, 450, 656), (114, 451, 657, 245), (451, 186, 449, 657), (55, 296, 658, 316), (474, 714, 308, 606, 511, 84), (251, 659, 296, 55), (116, 447, 659, 251), (447, 185, 445, 659), (442, 660, 444, 184), (117, 343, 660, 442), (343, 33, 220, 660), (390, 661, 443, 159), (56, 252, 661, 390), (252, 117, 442, 661), (439, 662, 441, 183), (161, 391, 662, 439), (317, 663, 440, 93), (229, 664, 227, 39), (93, 440, 664, 229), (690, 306, 81, 402, 694), (344, 665, 436, 118), (118, 436, 666, 253), (436, 182, 434, 666), (318, 648, 458, 156, 455, 707, 457, 649, 315, 703, 441, 662, 391, 702, 437, 162, 392, 566, 558, 86, 453, 314, 571, 552, 212, 551, 121, 255, 669, 432, 668, 338, 113, 82, 0, 221, 215, 119, 653, 705, 570, 738, 652, 706, 387, 57), (345, 38, 339, 667), (121, 347, 668, 432), (347, 37, 338, 668), (255, 121, 432, 669), (58, 297, 670, 319), (348, 671, 431, 122), (256, 672, 297, 58), (122, 431, 672, 256), (431, 180, 430, 672), (231, 673, 224, 35), (95, 429, 673, 231), (429, 179, 428, 673), (542, 734, 336, 608, 509, 111), (322, 675, 424, 98), (60, 299, 675, 322), (93, 229, 738, 570, 317), (234, 676, 223, 34), (98, 424, 676, 234), (420, 678, 421, 177), (100, 324, 678, 420), (324, 62, 393, 678), (13, 12, 10, 11), (325, 63, 395, 679), (63, 259, 680, 395), (353, 681, 418, 125), (260, 682, 301, 64), (125, 418, 682, 260), (586, 731, 535, 208, 536), (415, 683, 417, 176), (327, 65, 396, 683), (411, 684, 413, 175), (396, 685, 412, 166), (65, 262, 685, 396), (262, 127, 411, 685), (302, 686, 303, 79), (166, 412, 686, 302), (412, 175, 410, 686), (400, 80, 399, 687), (192, 473, 713, 382, 151), (21, 20, 18, 19), (355, 689, 408, 128), (44, 237, 689, 355), (237, 103, 407, 689), (514, 201, 512, 137, 272), (725, 726, 515, 202, 137, 512), (403, 692, 405, 172), (69, 265, 692, 403), (265, 131, 404, 692), (409, 169, 304, 695), (410, 696, 398, 168), (175, 413, 696, 410), (414, 697, 397, 167), (176, 417, 697, 414), (417, 166, 302, 697), (177, 421, 698, 419), (421, 165, 300, 698), (360, 132, 530, 594, 449, 186, 450, 92, 454, 654, 226, 737, 120, 181, 162, 437, 702, 434, 182, 435, 665, 344, 653, 119, 215, 109, 311, 447, 116, 448, 704, 389, 567, 316, 658, 296, 160, 445, 185, 446, 390, 159, 443, 184, 444, 660, 220, 248, 405, 173, 404, 131, 265, 69, 403, 691, 240, 597, 528, 596, 266, 68), (433, 114, 245, 701), (434, 702, 391, 161), (438, 703, 315, 91), (448, 116, 251, 704), (188, 457, 707, 455), (459, 708, 309, 85), (189, 461, 708, 459), (272, 137, 202, 516), (464, 709, 386, 154), (190, 468, 710, 465), (468, 153, 288, 710), (469, 711, 384, 152), (191, 472, 711, 469), (472, 122, 256, 711), (473, 123, 257, 713), (193, 477, 714, 474), (245, 657, 295, 655, 310, 49), (480, 716, 381, 150), (486, 718, 378, 147), (195, 489, 718, 486), (196, 494, 719, 492), (494, 145, 280, 719), (495, 720, 325, 101), (498, 721, 371, 142), (198, 501, 721, 498), (501, 125, 260, 721), (503, 722, 368, 140), (199, 505, 722, 503), (506, 723, 367, 139), (508, 724, 365, 138), (510, 129, 263, 724), (517, 727, 364, 136), (203, 520, 727, 517), (520, 135, 270, 727), (406, 693, 108, 47, 171), (269, 67, 330, 104, 238, 36, 40, 230, 94, 320, 636, 383, 134, 362, 70, 268, 51, 333), (524, 728, 362, 134), (205, 526, 728, 524), (529, 729, 359, 130), (206, 532, 729, 529), (532, 105, 239, 729), (533, 102, 236, 730), (492, 352, 495, 101, 325, 679, 395, 680, 259, 124, 535, 731, 586, 311, 109, 585, 274, 611, 507, 610, 366, 591, 221, 0, 115, 559, 214, 560, 170, 305, 80, 400, 687, 409, 695, 304, 565, 247, 1, 242, 416, 415, 176, 414, 167, 397, 79, 303, 168, 398, 696, 413, 684, 411, 127, 369, 613, 368, 722, 505, 199, 504, 502, 589, 326, 64, 301, 682, 418, 681, 353, 43, 354, 126, 261, 616, 370, 141, 276, 73, 277, 590, 534, 340, 107, 196), (538, 732, 335, 110), (541, 98, 234, 732), (544, 95, 231, 734), (211, 548, 735, 545), (548, 94, 230, 735), (551, 736, 347, 121), (212, 553, 736, 551), (553, 90, 225, 736), (120, 737, 345), (120, 345, 667, 433, 181), (554, 739, 343, 117), (213, 557, 739, 554), (34, 351, 621, 335, 732, 234)])
_uv = me_cube.uv_layers.new(name='UVMap')
_uv.uv.foreach_set('vector', [0.2188, 0.5, 0.2188, 1.0, 0.1562, 1.0, 0.1562, 0.5, 0.25, 0.49, 0.2032, 0.4854, 0.1582, 0.4717, 0.1167, 0.4496, 0.05045, 0.3833, 0.01461, 0.2968, 0.01461, 0.2032, 0.05045, 0.1167, 0.1167, 0.05045, 0.1582, 0.02827, 0.2032, 0.01461, 0.25, 0.01, 0.75, 0.49, 0.75, 0.01, 0.7032, 0.01461, 0.6582, 0.02827, 0.6167, 0.05045, 0.5504, 0.1167, 0.5146, 0.2032, 0.5146, 0.2968, 0.5504, 0.3833, 0.6167, 0.4496, 0.6582, 0.4717, 0.7032, 0.4854, 0.0625, 0.5, 0.0625, 1.0, 0.03125, 1.0, 0.03125, 0.5, 0.8672, 0.5547, 0.875, 0.5547, 0.875, 0.5625, 0.8672, 0.5625, 0.7422, 0.5547, 0.75, 0.5547, 0.75, 0.5625, 0.7422, 0.5625, 0.7422, 0.6797, 0.75, 0.6797, 0.75, 0.6875, 0.7422, 0.6875, 0.3047, 0.6172, 0.3125, 0.6172, 0.3125, 0.625, 0.3047, 0.625, 0.3047, 0.5547, 0.3125, 0.5547, 0.3125, 0.5625, 0.3047, 0.5625, 0.6875, 0.5859, 0.6953, 0.5859, 0.6953, 0.6016, 0.6875, 0.6016, 0.7031, 0.6094, 0.7109, 0.6094, 0.7109, 0.6172, 0.7031, 0.6172, 0.6953, 0.6172, 0.6953, 0.6094, 0.2969, 0.6562, 0.3047, 0.6562, 0.3047, 0.6641, 0.3047, 0.6719, 0.2969, 0.6719, 0.3281, 0.5547, 0.3359, 0.5547, 0.3359, 0.5703, 0.3281, 0.5703, 0.3281, 0.5625, 0.3438, 1.0, 0.3438, 0.5, 0.4062, 0.5, 0.4062, 1.0, 0.4062, 1.0, 0.4062, 0.5, 0.4375, 0.5, 0.4375, 1.0, 0.4688, 1.0, 0.4375, 1.0, 0.4375, 0.5, 0.4688, 0.5, 0.3047, 0.6797, 0.3125, 0.6797, 0.3125, 0.6875, 0.3047, 0.6875, 0.8047, 0.6797, 0.8125, 0.6797, 0.8125, 0.6875, 0.8047, 0.6875, 0.5234, 0.9609, 0.5312, 0.9609, 0.5312, 0.9688, 0.5234, 0.9688, 0.3125, 0.5938, 0.3125, 0.6016, 0.3047, 0.6016, 0.3047, 0.5938, 0.3047, 0.5859, 0.3125, 0.5859, 0.5859, 0.3984, 0.5938, 0.3984, 0.5938, 0.4062, 0.5859, 0.4062, 0.4297, 0.3359, 0.4375, 0.3359, 0.4375, 0.3438, 0.4297, 0.3438, 0.5859, 0.3047, 0.5938, 0.3047, 0.5938, 0.3125, 0.5859, 0.3125, 0.1484, 0.7109, 0.1562, 0.7109, 0.1562, 0.7188, 0.1484, 0.7188, 0.1484, 0.5156, 0.1562, 0.5156, 0.1562, 0.5234, 0.1562, 0.5312, 0.1484, 0.5312, 0.1406, 0.5312, 0.1406, 0.5234, 0.1484, 0.5234, 0.3203, 0.6562, 0.3203, 0.6719, 0.3203, 0.6875, 0.3125, 0.6875, 0.3125, 0.6797, 0.3125, 0.6719, 0.3125, 0.6641, 0.3125, 0.6562, 0.3125, 0.6484, 0.3125, 0.6406, 0.3203, 0.6406, 0.09375, 0.5, 0.09375, 1.0, 0.0625, 1.0, 0.0625, 0.5, 0.1719, 0.6094, 0.1797, 0.6094, 0.1797, 0.6172, 0.1719, 0.6172, 0.1641, 0.6172, 0.1641, 0.6094, 0.4297, 0.8359, 0.4375, 0.8359, 0.4375, 0.8438, 0.4297, 0.8438, 0.5859, 0.7734, 0.5938, 0.7734, 0.5938, 0.7812, 0.5859, 0.7812, 0.3203, 0.5781, 0.3281, 0.5781, 0.3281, 0.5859, 0.3281, 0.5938, 0.3203, 0.5938, 0.6797, 0.6484, 0.6875, 0.6484, 0.6875, 0.6562, 0.6797, 0.6562, 0.6953, 0.6328, 0.6953, 0.6484, 0.6875, 0.6484, 0.6875, 0.6328, 0.8438, 0.5469, 0.8438, 0.5547, 0.8438, 0.5625, 0.8438, 0.5703, 0.8281, 0.5703, 0.8281, 0.5781, 0.8203, 0.5781, 0.8359, 0.5, 0.875, 0.5, 0.875, 0.5547, 0.8672, 0.5547, 0.8672, 0.5469, 0.8594, 0.5469, 0.8594, 0.5391, 0.8516, 0.5391, 0.8438, 0.5391, 0.8047, 0.5859, 0.8125, 0.5859, 0.8125, 0.5938, 0.8047, 0.5938, 0.7422, 0.5859, 0.75, 0.5859, 0.75, 0.5938, 0.7422, 0.5938, 0.2109, 0.7109, 0.2188, 0.7109, 0.2188, 0.7188, 0.2109, 0.7188, 0.4609, 0.4609, 0.4688, 0.4609, 0.4688, 0.4688, 0.4609, 0.4688, 0.6875, 0.5781, 0.6875, 0.5859, 0.6797, 0.5859, 0.6797, 0.5703, 0.6875, 0.5703, 0.8516, 0.6953, 0.8594, 0.6953, 0.8594, 0.7031, 0.8516, 0.7031, 0.6016, 0.9609, 0.6094, 0.9609, 0.6094, 0.9688, 0.6016, 0.9688, 0.3203, 0.6953, 0.3281, 0.6953, 0.3281, 0.7031, 0.3203, 0.7031, 0.5859, 0.4766, 0.5938, 0.4766, 0.5938, 0.4844, 0.5859, 0.4844, 0.4766, 0.4609, 0.4844, 0.4609, 0.4844, 0.4688, 0.4766, 0.4688, 0.4766, 0.4453, 0.4844, 0.4453, 0.4844, 0.4531, 0.4766, 0.4531, 0.4609, 0.4453, 0.4688, 0.4453, 0.4688, 0.4531, 0.4609, 0.4531, 0.625, 0.3281, 0.625, 0.3672, 0.625, 0.4297, 0.6172, 0.4141, 0.5938, 0.4141, 0.5938, 0.4062, 0.5938, 0.3984, 0.5859, 0.3984, 0.5781, 0.3984, 0.5703, 0.3984, 0.5703, 0.4062, 0.5547, 0.3516, 0.2109, 0.6953, 0.2188, 0.6953, 0.2188, 0.7031, 0.2109, 0.7031, 0.1953, 0.6172, 0.2031, 0.6172, 0.2031, 0.625, 0.1953, 0.625, 0.7812, 0.75, 0.625, 0.75, 0.625, 0.7344, 0.75, 0.7031, 0.75, 0.6953, 0.75, 0.6875, 0.75, 0.6797, 0.75, 0.6719, 0.75, 0.6641, 0.7578, 0.6094, 0.7656, 0.6094, 0.7656, 0.6016, 0.7656, 0.5938, 0.7656, 0.5859, 0.7891, 0.6641, 0.7891, 0.6719, 0.7891, 0.6797, 0.7891, 0.6875, 0.7969, 0.6875, 0.7969, 0.6953, 0.8047, 0.6953, 0.8125, 0.6953, 0.8125, 0.6875, 0.8203, 0.6875, 0.8203, 0.6953, 0.8438, 0.6953, 0.8438, 0.7031, 0.8516, 0.7031, 0.875, 0.7266, 0.875, 0.75, 0.8438, 0.75, 0.8281, 0.75, 0.8203, 0.75, 0.3203, 0.6172, 0.3281, 0.6172, 0.3281, 0.625, 0.3203, 0.625, 0.3281, 0.5859, 0.3359, 0.5859, 0.3359, 0.6172, 0.3281, 0.6172, 0.3281, 0.6094, 0.3281, 0.5938, 0.4453, 0.8359, 0.4531, 0.8359, 0.4531, 0.8438, 0.4453, 0.8438, 0.7422, 0.5703, 0.75, 0.5703, 0.75, 0.5781, 0.7422, 0.5781, 0.6953, 0.5703, 0.7031, 0.5703, 0.7031, 0.5781, 0.6953, 0.5781, 0.6953, 0.6172, 0.7031, 0.6172, 0.7031, 0.625, 0.6953, 0.625, 0.6953, 0.6016, 0.7031, 0.6016, 0.7031, 0.6094, 0.6953, 0.6094, 0.8516, 0.5703, 0.8594, 0.5703, 0.8594, 0.5781, 0.8516, 0.5781, 0.3203, 0.5781, 0.3203, 0.5938, 0.3203, 0.6094, 0.3125, 0.6094, 0.3125, 0.6016, 0.3125, 0.5938, 0.3125, 0.5859, 0.3125, 0.5781, 0.3125, 0.5703, 0.3125, 0.5625, 0.3203, 0.5625, 0.8203, 0.5859, 0.8281, 0.5859, 0.8281, 0.5938, 0.8203, 0.5938, 0.7578, 0.5859, 0.7656, 0.5859, 0.7656, 0.5938, 0.7578, 0.5938, 0.7578, 0.5703, 0.7656, 0.5703, 0.7656, 0.5781, 0.7578, 0.5781, 0.7578, 0.6016, 0.7656, 0.6016, 0.7656, 0.6094, 0.7578, 0.6094, 0.7578, 0.5547, 0.7656, 0.5547, 0.7656, 0.5625, 0.7578, 0.5625, 0.1875, 0.5859, 0.1953, 0.5859, 0.1953, 0.5938, 0.1875, 0.5938, 0.1797, 0.5938, 0.1797, 0.5859, 0.6953, 0.6484, 0.7031, 0.6484, 0.7031, 0.6562, 0.6953, 0.6562, 0.6875, 0.625, 0.6875, 0.6328, 0.6797, 0.6328, 0.6797, 0.6172, 0.6875, 0.6172, 0.5078, 0.8672, 0.5156, 0.8672, 0.5156, 0.875, 0.5078, 0.875, 0.5078, 0.7734, 0.5156, 0.7734, 0.5156, 0.7812, 0.5078, 0.7812, 0.5703, 0.7734, 0.5781, 0.7734, 0.5781, 0.7812, 0.5703, 0.7812, 0.5703, 0.7891, 0.5781, 0.7891, 0.5781, 0.7969, 0.5703, 0.7969, 0.5859, 0.7891, 0.5938, 0.7891, 0.5938, 0.7969, 0.5859, 0.7969, 0.4141, 0.8359, 0.4219, 0.8359, 0.4219, 0.8438, 0.4141, 0.8438, 0.4141, 0.8203, 0.4219, 0.8203, 0.4219, 0.8281, 0.4141, 0.8281, 0.4297, 0.8203, 0.4375, 0.8203, 0.4375, 0.8281, 0.4297, 0.8281, 0.3047, 0.5703, 0.3125, 0.5703, 0.3125, 0.5781, 0.3047, 0.5781, 0.2578, 0.6172, 0.2656, 0.6172, 0.2656, 0.625, 0.2578, 0.625, 0.2578, 0.6016, 0.2656, 0.6016, 0.2656, 0.6094, 0.2578, 0.6094, 0.3203, 0.5547, 0.3281, 0.5547, 0.3281, 0.5625, 0.3203, 0.5625, 0.2188, 1.0, 0.2188, 0.5, 0.2812, 0.5, 0.2812, 1.0, 0.1328, 0.7109, 0.1406, 0.7109, 0.1406, 0.7188, 0.1328, 0.7188, 0.1328, 0.6953, 0.1406, 0.6953, 0.1406, 0.7031, 0.1328, 0.7031, 0.1484, 0.6953, 0.1562, 0.6953, 0.1562, 0.7031, 0.1484, 0.7031, 0.3281, 0.6797, 0.3359, 0.6797, 0.3359, 0.6953, 0.3281, 0.6953, 0.3281, 0.6875, 0.5312, 0.9453, 0.5312, 0.9375, 0.5312, 0.9297, 0.625, 0.9453, 0.625, 0.9531, 0.6172, 0.9609, 0.6094, 0.9609, 0.6016, 0.9609, 0.5859, 0.9609, 0.5859, 0.9688, 0.5938, 0.9688, 0.5938, 0.9766, 0.6016, 0.9766, 0.6094, 0.9766, 0.6094, 0.9688, 0.625, 0.9688, 0.625, 1.0, 0.375, 1.0, 0.375, 0.8516, 0.4141, 0.8438, 0.4141, 0.8516, 0.4219, 0.8516, 0.4297, 0.8516, 0.4375, 0.8516, 0.4453, 0.8516, 0.4453, 0.8438, 0.4531, 0.8438, 0.4531, 0.8359, 0.4531, 0.8281, 0.4453, 0.8281, 0.4453, 0.8203, 0.4375, 0.8203, 0.4453, 0.75, 0.4688, 0.75, 0.5, 0.7812, 0.5, 0.7891, 0.5078, 0.7891, 0.5156, 0.7891, 0.5156, 0.7812, 0.5703, 0.7891, 0.5703, 0.7969, 0.5703, 0.8047, 0.5781, 0.8047, 0.5859, 0.8047, 0.5938, 0.8047, 0.6016, 0.8047, 0.6016, 0.7969, 0.6016, 0.7891, 0.6016, 0.7812, 0.6016, 0.7734, 0.5938, 0.7734, 0.5703, 0.75, 0.625, 0.75, 0.625, 0.9062, 0.6016, 0.9062, 0.6016, 0.8984, 0.6094, 0.8984, 0.6094, 0.8906, 0.6094, 0.8828, 0.6016, 0.8828, 0.6016, 0.875, 0.5938, 0.875, 0.5859, 0.875, 0.5781, 0.875, 0.5781, 0.8828, 0.5156, 0.875, 0.5234, 0.875, 0.5234, 0.8672, 0.5234, 0.8594, 0.5156, 0.8594, 0.5078, 0.8594, 0.5078, 0.8672, 0.5078, 0.875, 0.4922, 0.8984, 0.5781, 0.8984, 0.5781, 0.9062, 0.4609, 0.9062, 0.4453, 0.9141, 0.4375, 0.9141, 0.4297, 0.9141, 0.4219, 0.9141, 0.4141, 0.9141, 0.4141, 0.9219, 0.4141, 0.9297, 0.4219, 0.9297, 0.4297, 0.9297, 0.4375, 0.9297, 0.4375, 0.9375, 0.5, 0.9375, 0.5, 0.9453, 0.5, 0.9531, 0.5, 0.9609, 0.5, 0.9688, 0.5078, 0.9688, 0.5156, 0.9688, 0.5234, 0.9688, 0.5312, 0.9688, 0.5312, 0.9609, 0.5312, 0.9531, 0.5234, 0.2891, 0.5312, 0.2891, 0.5312, 0.2969, 0.5234, 0.2969, 0.5859, 0.2891, 0.5938, 0.2891, 0.5938, 0.2969, 0.5859, 0.2969, 0.4141, 0.3359, 0.4219, 0.3359, 0.4219, 0.3438, 0.4141, 0.3438, 0.4141, 0.3203, 0.4219, 0.3203, 0.4219, 0.3281, 0.4141, 0.3281, 0.4297, 0.3203, 0.4375, 0.3203, 0.4375, 0.3281, 0.4297, 0.3281, 0.5078, 0.3984, 0.5156, 0.3984, 0.5156, 0.4062, 0.5078, 0.4062, 0.5703, 0.3984, 0.5781, 0.3984, 0.5781, 0.4062, 0.5703, 0.4062, 0.3047, 0.6328, 0.3125, 0.6328, 0.3125, 0.6406, 0.3047, 0.6406, 0.3281, 0.6172, 0.3359, 0.6172, 0.3359, 0.6484, 0.3281, 0.6484, 0.3281, 0.6406, 0.3281, 0.6328, 0.3281, 0.625, 0.3203, 0.6328, 0.3281, 0.6328, 0.3281, 0.6406, 0.3203, 0.6406, 0.3047, 0.6406, 0.3047, 0.6484, 0.2969, 0.6484, 0.2969, 0.6406, 0.2969, 0.6328, 0.3047, 0.6328, 0.5078, 0.9609, 0.5156, 0.9609, 0.5156, 0.9688, 0.5078, 0.9688, 0.5078, 0.9453, 0.5156, 0.9453, 0.5156, 0.9531, 0.5078, 0.9531, 0.5234, 0.9453, 0.5312, 0.9453, 0.5312, 0.9531, 0.5234, 0.9531, 0.6016, 0.8828, 0.6094, 0.8828, 0.6094, 0.8906, 0.6016, 0.8906, 0.5703, 0.75, 0.5938, 0.7734, 0.5859, 0.7734, 0.5781, 0.7734, 0.5703, 0.7734, 0.5703, 0.7812, 0.5703, 0.7891, 0.5156, 0.7812, 0.5156, 0.7734, 0.5078, 0.7734, 0.5, 0.7734, 0.5, 0.7812, 0.4688, 0.75, 0.7891, 0.6797, 0.7969, 0.6797, 0.7969, 0.6875, 0.7891, 0.6875, 0.7891, 0.6641, 0.7969, 0.6641, 0.7969, 0.6719, 0.7891, 0.6719, 0.8047, 0.6641, 0.8125, 0.6641, 0.8125, 0.6719, 0.8047, 0.6719, 0.3047, 0.6641, 0.3125, 0.6641, 0.3125, 0.6719, 0.3047, 0.6719, 0.6016, 0.3047, 0.6094, 0.3047, 0.6094, 0.3125, 0.6016, 0.3125, 0.6016, 0.2891, 0.6094, 0.2891, 0.6094, 0.2969, 0.6016, 0.2969, 0.1641, 0.6172, 0.1719, 0.6172, 0.1719, 0.625, 0.1641, 0.625, 0.1641, 0.6016, 0.1719, 0.6016, 0.1719, 0.6094, 0.1641, 0.6094, 0.1797, 0.6016, 0.1875, 0.6016, 0.1875, 0.6094, 0.1797, 0.6094, 0.3047, 0.6016, 0.3125, 0.6016, 0.3125, 0.6094, 0.3047, 0.6094, 0.4141, 0.9141, 0.4219, 0.9141, 0.4219, 0.9219, 0.4141, 0.9219, 0.4297, 0.9141, 0.4375, 0.9141, 0.4375, 0.9219, 0.4297, 0.9219, 0.7422, 0.6641, 0.75, 0.6641, 0.75, 0.6719, 0.7422, 0.6719, 0.7031, 0.5938, 0.7031, 0.6016, 0.6953, 0.6016, 0.6953, 0.5859, 0.7031, 0.5859, 0.8516, 0.5547, 0.8594, 0.5547, 0.8594, 0.5625, 0.8516, 0.5625, 0.8516, 0.5391, 0.8594, 0.5391, 0.8594, 0.5469, 0.8516, 0.5469, 0.7422, 0.6016, 0.75, 0.6016, 0.75, 0.6094, 0.7422, 0.6094, 0.6016, 0.4922, 0.6094, 0.4922, 0.6094, 0.5, 0.6016, 0.5, 0.6016, 0.4766, 0.6094, 0.4766, 0.6094, 0.4844, 0.6016, 0.4844, 0.5938, 0.9688, 0.6016, 0.9688, 0.6016, 0.9766, 0.5938, 0.9766, 0.6016, 0.9688, 0.6094, 0.9688, 0.6094, 0.9766, 0.6016, 0.9766, 0.5938, 0.4766, 0.6016, 0.4766, 0.6016, 0.4844, 0.5938, 0.4844, 0.5938, 0.4688, 0.6016, 0.4688, 0.6016, 0.4766, 0.5938, 0.4766, 0.6016, 0.4688, 0.6094, 0.4688, 0.6094, 0.4766, 0.6016, 0.4766, 0.5938, 0.4844, 0.6016, 0.4844, 0.6016, 0.4922, 0.5938, 0.4922, 0.6016, 0.4844, 0.6094, 0.4844, 0.6094, 0.4922, 0.6016, 0.4922, 0.375, 0.2812, 0.375, 0.25, 0.625, 0.25, 0.625, 0.2891, 0.6172, 0.2891, 0.6094, 0.2891, 0.6094, 0.2812, 0.6016, 0.2812, 0.5938, 0.2812, 0.5859, 0.2812, 0.5859, 0.2891, 0.5781, 0.2891, 0.5781, 0.2969, 0.5781, 0.3047, 0.5625, 0.3203, 0.5156, 0.3047, 0.5234, 0.3047, 0.5312, 0.3047, 0.5312, 0.2969, 0.5312, 0.2891, 0.5234, 0.2891, 0.5156, 0.2891, 0.5156, 0.2969, 0.375, 0.2969, 0.7422, 0.5938, 0.75, 0.5938, 0.75, 0.6016, 0.7422, 0.6016, 0.8047, 0.5938, 0.8125, 0.5938, 0.8125, 0.6016, 0.8047, 0.6016, 0.8438, 0.5391, 0.8516, 0.5391, 0.8516, 0.5469, 0.8438, 0.5469, 0.8438, 0.5547, 0.8516, 0.5547, 0.8516, 0.5625, 0.8438, 0.5625, 0.8438, 0.5469, 0.8516, 0.5469, 0.8516, 0.5547, 0.8438, 0.5547, 0.8516, 0.5469, 0.8594, 0.5469, 0.8594, 0.5547, 0.8516, 0.5547, 0.3203, 0.6719, 0.3281, 0.6719, 0.3281, 0.6797, 0.3281, 0.6875, 0.3203, 0.6875, 0.7344, 0.6641, 0.7422, 0.6641, 0.7422, 0.6719, 0.7344, 0.6719, 0.2812, 0.75, 0.2734, 0.75, 0.125, 0.75, 0.125, 0.7031, 0.1328, 0.7031, 0.1328, 0.7109, 0.1328, 0.7188, 0.1406, 0.7188, 0.1406, 0.7266, 0.1484, 0.7266, 0.1562, 0.7266, 0.1641, 0.7266, 0.1641, 0.7188, 0.1641, 0.7109, 0.1641, 0.7031, 0.1641, 0.6953, 0.1562, 0.6953, 0.1562, 0.6875, 0.1484, 0.6875, 0.1406, 0.6875, 0.1328, 0.6875, 0.1328, 0.6953, 0.125, 0.6953, 0.125, 0.5078, 0.1484, 0.5156, 0.1484, 0.5234, 0.1406, 0.5234, 0.1406, 0.5312, 0.1406, 0.5391, 0.1484, 0.5391, 0.1562, 0.5391, 0.1641, 0.5391, 0.1641, 0.5312, 0.1641, 0.5234, 0.1641, 0.5156, 0.1641, 0.5078, 0.1562, 0.5, 0.1719, 0.5, 0.2422, 0.5, 0.2891, 0.5, 0.375, 0.5, 0.375, 0.75, 0.3359, 0.75, 0.3125, 0.7266, 0.3281, 0.7031, 0.3281, 0.6953, 0.3359, 0.6953, 0.3359, 0.6797, 0.3359, 0.6484, 0.3359, 0.6172, 0.3359, 0.5859, 0.3359, 0.5703, 0.3359, 0.5547, 0.3281, 0.5547, 0.3281, 0.5469, 0.3203, 0.5469, 0.3125, 0.5469, 0.3125, 0.5547, 0.3047, 0.5547, 0.3047, 0.5625, 0.3047, 0.5703, 0.3047, 0.5781, 0.2969, 0.5781, 0.2969, 0.5938, 0.2969, 0.6016, 0.2969, 0.6094, 0.2969, 0.6172, 0.2969, 0.625, 0.2969, 0.6328, 0.2969, 0.6406, 0.2734, 0.625, 0.2734, 0.6172, 0.2734, 0.6094, 0.2656, 0.6094, 0.2656, 0.6016, 0.2578, 0.6016, 0.1875, 0.5625, 0.1875, 0.5859, 0.1797, 0.5859, 0.1719, 0.5859, 0.1719, 0.5938, 0.1641, 0.5938, 0.1641, 0.6016, 0.1641, 0.6094, 0.1641, 0.6172, 0.1641, 0.625, 0.1641, 0.6328, 0.1719, 0.6328, 0.2031, 0.7109, 0.2109, 0.7109, 0.2109, 0.7188, 0.2188, 0.7188, 0.2188, 0.7109, 0.2188, 0.7031, 0.2188, 0.6953, 0.2188, 0.6875, 0.2188, 0.6641, 0.5938, 0.7891, 0.6016, 0.7891, 0.6016, 0.7969, 0.5938, 0.7969, 0.5938, 0.7812, 0.6016, 0.7812, 0.6016, 0.7891, 0.5938, 0.7891, 0.5938, 0.7969, 0.6016, 0.7969, 0.6016, 0.8047, 0.5938, 0.8047, 0.5859, 0.8906, 0.5938, 0.8906, 0.5938, 0.8984, 0.5938, 0.9062, 0.5859, 0.9062, 0.5859, 0.8984, 0.4219, 0.8438, 0.4297, 0.8438, 0.4297, 0.8516, 0.4219, 0.8516, 0.4297, 0.8438, 0.4375, 0.8438, 0.4375, 0.8516, 0.4297, 0.8516, 0.4141, 0.8438, 0.4219, 0.8438, 0.4219, 0.8516, 0.4141, 0.8516, 0.4219, 0.9141, 0.4297, 0.9141, 0.4297, 0.9219, 0.4219, 0.9219, 0.4141, 0.9219, 0.4219, 0.9219, 0.4219, 0.9297, 0.4141, 0.9297, 0.2969, 0.5938, 0.3047, 0.5938, 0.3047, 0.6016, 0.2969, 0.6016, 0.1719, 0.6016, 0.1797, 0.6016, 0.1797, 0.6094, 0.1719, 0.6094, 0.1719, 0.5938, 0.1797, 0.5938, 0.1797, 0.6016, 0.1719, 0.6016, 0.1797, 0.5938, 0.1875, 0.5938, 0.1875, 0.6016, 0.1797, 0.6016, 0.1641, 0.5938, 0.1719, 0.5938, 0.1719, 0.6016, 0.1641, 0.6016, 0.1562, 0.5312, 0.1641, 0.5312, 0.1641, 0.5391, 0.1562, 0.5391, 0.1562, 0.7188, 0.1641, 0.7188, 0.1641, 0.7266, 0.1562, 0.7266, 0.03125, 1.0, 0.0, 1.0, 0.0, 0.5, 0.03125, 0.5, 0.5859, 0.2969, 0.5938, 0.2969, 0.5938, 0.3047, 0.5859, 0.3047, 0.5781, 0.3047, 0.5781, 0.2969, 0.1562, 1.0, 0.09375, 1.0, 0.09375, 0.5, 0.1562, 0.5, 0.5938, 0.2891, 0.6016, 0.2891, 0.6016, 0.2969, 0.5938, 0.2969, 0.5938, 0.2812, 0.6016, 0.2812, 0.6016, 0.2891, 0.5938, 0.2891, 0.6016, 0.2812, 0.6094, 0.2812, 0.6094, 0.2891, 0.6016, 0.2891, 0.5938, 0.3047, 0.6016, 0.3047, 0.6016, 0.3125, 0.5938, 0.3125, 0.5938, 0.2969, 0.6016, 0.2969, 0.6016, 0.3047, 0.5938, 0.3047, 0.6016, 0.2969, 0.6094, 0.2969, 0.6094, 0.3047, 0.6016, 0.3047, 0.4219, 0.3438, 0.4297, 0.3438, 0.4297, 0.3516, 0.4219, 0.3516, 0.4297, 0.3438, 0.4375, 0.3438, 0.4375, 0.3516, 0.4297, 0.3516, 0.3203, 0.5625, 0.3281, 0.5625, 0.3281, 0.5703, 0.3281, 0.5781, 0.3203, 0.5781, 0.4141, 0.3438, 0.4219, 0.3438, 0.4219, 0.3516, 0.4141, 0.3516, 0.7969, 0.6641, 0.8047, 0.6641, 0.8047, 0.6719, 0.7969, 0.6719, 0.7969, 0.6562, 0.8047, 0.6562, 0.8047, 0.6641, 0.7969, 0.6641, 0.8047, 0.6562, 0.8125, 0.6562, 0.8125, 0.6641, 0.8047, 0.6641, 0.7891, 0.6719, 0.7969, 0.6719, 0.7969, 0.6797, 0.7891, 0.6797, 0.8125, 0.6641, 0.8203, 0.6641, 0.8203, 0.6719, 0.8125, 0.6719, 0.8125, 0.6562, 0.8203, 0.6562, 0.8203, 0.6641, 0.8125, 0.6641, 0.8125, 0.6797, 0.8203, 0.6797, 0.8203, 0.6875, 0.8125, 0.6875, 0.8125, 0.6719, 0.8203, 0.6719, 0.8203, 0.6797, 0.8125, 0.6797, 0.625, 0.1953, 0.625, 0.25, 0.375, 0.25, 0.375, 0.2422, 0.375, 0.05469, 0.375, 0.04688, 0.375, 0.0, 0.625, 0.0, 0.625, 0.02344, 0.625, 0.1797, 0.625, 0.1875, 0.7969, 0.6875, 0.8047, 0.6875, 0.8047, 0.6953, 0.7969, 0.6953, 0.8047, 0.6875, 0.8125, 0.6875, 0.8125, 0.6953, 0.8047, 0.6953, 0.3047, 0.6094, 0.3047, 0.6172, 0.2969, 0.6172, 0.2969, 0.6094, 0.2969, 0.6016, 0.3047, 0.6016, 0.5781, 0.8828, 0.5859, 0.8828, 0.5859, 0.8906, 0.5781, 0.8906, 0.5781, 0.875, 0.5859, 0.875, 0.5859, 0.8828, 0.5781, 0.8828, 0.5938, 0.8828, 0.6016, 0.8828, 0.6016, 0.8906, 0.5938, 0.8906, 0.5938, 0.875, 0.6016, 0.875, 0.6016, 0.8828, 0.5938, 0.8828, 0.1484, 0.7031, 0.1562, 0.7031, 0.1641, 0.7031, 0.1641, 0.7109, 0.1562, 0.7109, 0.1484, 0.7109, 0.5938, 0.8984, 0.6016, 0.8984, 0.6016, 0.9062, 0.5938, 0.9062, 0.5938, 0.8906, 0.6016, 0.8906, 0.6016, 0.8984, 0.5938, 0.8984, 0.6016, 0.8906, 0.6094, 0.8906, 0.6094, 0.8984, 0.6016, 0.8984, 0.7031, 0.6406, 0.7031, 0.6484, 0.6953, 0.6484, 0.6953, 0.6328, 0.7031, 0.6328, 0.6875, 0.6328, 0.6875, 0.6484, 0.6797, 0.6484, 0.6797, 0.6328, 0.5156, 0.9453, 0.5234, 0.9453, 0.5234, 0.9531, 0.5156, 0.9531, 0.5156, 0.9375, 0.5234, 0.9375, 0.5234, 0.9453, 0.5156, 0.9453, 0.5234, 0.9375, 0.5312, 0.9375, 0.5312, 0.9453, 0.5234, 0.9453, 0.5, 0.9453, 0.5078, 0.9453, 0.5078, 0.9531, 0.5, 0.9531, 0.5, 0.9375, 0.5078, 0.9375, 0.5078, 0.9453, 0.5, 0.9453, 0.5078, 0.9375, 0.5156, 0.9375, 0.5156, 0.9453, 0.5078, 0.9453, 0.5, 0.9609, 0.5078, 0.9609, 0.5078, 0.9688, 0.5, 0.9688, 0.5, 0.9531, 0.5078, 0.9531, 0.5078, 0.9609, 0.5, 0.9609, 0.5078, 0.9531, 0.5156, 0.9531, 0.5156, 0.9609, 0.5078, 0.9609, 0.3359, 0.5703, 0.3359, 0.5859, 0.3281, 0.5859, 0.3281, 0.5781, 0.3281, 0.5703, 0.3203, 0.5938, 0.3281, 0.5938, 0.3281, 0.6094, 0.3203, 0.6094, 0.3125, 0.6328, 0.3203, 0.6328, 0.3203, 0.6406, 0.3125, 0.6406, 0.3125, 0.625, 0.3203, 0.625, 0.3203, 0.6328, 0.3125, 0.6328, 0.3203, 0.625, 0.3281, 0.625, 0.3281, 0.6328, 0.3203, 0.6328, 0.2031, 0.6016, 0.2031, 0.6172, 0.1953, 0.6172, 0.1953, 0.6094, 0.1953, 0.6016, 0.3125, 0.6562, 0.3125, 0.6641, 0.3047, 0.6641, 0.3047, 0.6562, 0.3047, 0.6484, 0.3125, 0.6484, 0.25, 0.625, 0.2578, 0.625, 0.2578, 0.6328, 0.25, 0.6328, 0.2578, 0.625, 0.2656, 0.625, 0.2656, 0.6328, 0.2578, 0.6328, 0.3047, 0.625, 0.3125, 0.625, 0.3125, 0.6328, 0.3047, 0.6328, 0.3047, 0.6875, 0.3125, 0.6875, 0.3125, 0.6953, 0.3047, 0.6953, 0.5781, 0.4062, 0.5859, 0.4062, 0.5859, 0.4141, 0.5781, 0.4141, 0.5859, 0.4062, 0.5938, 0.4062, 0.5938, 0.4141, 0.5859, 0.4141, 0.5703, 0.4062, 0.5781, 0.4062, 0.5781, 0.4141, 0.5703, 0.4141, 0.125, 0.5, 0.1562, 0.5, 0.1641, 0.5078, 0.1641, 0.5156, 0.1562, 0.5156, 0.1484, 0.5156, 0.125, 0.5078, 0.375, 0.4141, 0.375, 0.3672, 0.4219, 0.3516, 0.4297, 0.3516, 0.4531, 0.3984, 0.5078, 0.3906, 0.5078, 0.3984, 0.5078, 0.4062, 0.5156, 0.4062, 0.5234, 0.4062, 0.5234, 0.4141, 0.4688, 0.4141, 0.4844, 0.4375, 0.4766, 0.4375, 0.4688, 0.4375, 0.4609, 0.4375, 0.4609, 0.4453, 0.4531, 0.4453, 0.4453, 0.4531, 0.25, 0.6328, 0.2578, 0.6328, 0.2656, 0.6328, 0.2734, 0.6328, 0.2734, 0.625, 0.2969, 0.6406, 0.2969, 0.6484, 0.2969, 0.6562, 0.2969, 0.6719, 0.3047, 0.6719, 0.3047, 0.6797, 0.3047, 0.6875, 0.3047, 0.6953, 0.3125, 0.6953, 0.3125, 0.7031, 0.3203, 0.7031, 0.3281, 0.7031, 0.3125, 0.7266, 0.3359, 0.75, 0.2812, 0.75, 0.2188, 0.6641, 0.2188, 0.6875, 0.2109, 0.6875, 0.2031, 0.6875, 0.2031, 0.6953, 0.2031, 0.7031, 0.2031, 0.7109, 0.1719, 0.6328, 0.1797, 0.6328, 0.1875, 0.6328, 0.1953, 0.6328, 0.1953, 0.625, 0.2031, 0.625, 0.2031, 0.6172, 0.2031, 0.6016, 0.1953, 0.6016, 0.1953, 0.5938, 0.1953, 0.5859, 0.1875, 0.5859, 0.1875, 0.5625, 0.2578, 0.6016, 0.25, 0.6016, 0.25, 0.6094, 0.25, 0.6172, 0.25, 0.625, 0.5078, 0.3906, 0.5156, 0.3906, 0.5156, 0.3984, 0.5078, 0.3984, 0.4453, 0.75, 0.375, 0.75, 0.375, 0.5, 0.6016, 0.5, 0.6094, 0.5, 0.625, 0.5, 0.625, 0.7344, 0.625, 0.75, 0.5703, 0.75, 0.4688, 0.75, 0.4219, 0.3203, 0.4297, 0.3203, 0.4297, 0.3281, 0.4219, 0.3281, 0.4219, 0.3125, 0.4297, 0.3125, 0.4297, 0.3203, 0.4219, 0.3203, 0.4297, 0.3125, 0.4375, 0.3125, 0.4375, 0.3203, 0.4297, 0.3203, 0.4062, 0.3203, 0.4141, 0.3203, 0.4141, 0.3281, 0.4062, 0.3281, 0.4141, 0.3125, 0.4219, 0.3125, 0.4219, 0.3203, 0.4141, 0.3203, 0.4062, 0.3359, 0.4141, 0.3359, 0.4141, 0.3438, 0.4062, 0.3438, 0.4062, 0.3281, 0.4141, 0.3281, 0.4141, 0.3359, 0.4062, 0.3359, 0.4141, 0.3281, 0.4219, 0.3281, 0.4219, 0.3359, 0.4141, 0.3359, 0.5781, 0.2891, 0.5859, 0.2891, 0.5859, 0.2969, 0.5781, 0.2969, 0.5859, 0.2812, 0.5938, 0.2812, 0.5938, 0.2891, 0.5859, 0.2891, 0.5156, 0.2891, 0.5234, 0.2891, 0.5234, 0.2969, 0.5156, 0.2969, 0.1875, 0.625, 0.1953, 0.625, 0.1953, 0.6328, 0.1875, 0.6328, 0.1719, 0.625, 0.1797, 0.625, 0.1797, 0.6328, 0.1719, 0.6328, 0.1641, 0.625, 0.1719, 0.625, 0.1719, 0.6328, 0.1641, 0.6328, 0.1406, 0.7188, 0.1484, 0.7188, 0.1484, 0.7266, 0.1406, 0.7266, 0.1484, 0.7188, 0.1562, 0.7188, 0.1562, 0.7266, 0.1484, 0.7266, 0.1406, 0.6953, 0.1484, 0.6953, 0.1484, 0.7031, 0.1406, 0.7031, 0.1406, 0.6875, 0.1484, 0.6875, 0.1484, 0.6953, 0.1406, 0.6953, 0.1484, 0.6875, 0.1562, 0.6875, 0.1562, 0.6953, 0.1484, 0.6953, 0.125, 0.6953, 0.1328, 0.6953, 0.1328, 0.7031, 0.125, 0.7031, 0.1328, 0.6875, 0.1406, 0.6875, 0.1406, 0.6953, 0.1328, 0.6953, 0.1328, 0.7031, 0.1406, 0.7031, 0.1406, 0.7109, 0.1328, 0.7109, 0.1562, 0.6953, 0.1641, 0.6953, 0.1641, 0.7031, 0.1562, 0.7031, 0.1562, 0.7109, 0.1641, 0.7109, 0.1641, 0.7188, 0.1562, 0.7188, 0.1406, 0.5312, 0.1484, 0.5312, 0.1484, 0.5391, 0.1406, 0.5391, 0.1484, 0.5312, 0.1562, 0.5312, 0.1562, 0.5391, 0.1484, 0.5391, 0.1562, 0.5234, 0.1641, 0.5234, 0.1641, 0.5312, 0.1562, 0.5312, 0.1562, 0.5156, 0.1641, 0.5156, 0.1641, 0.5234, 0.1562, 0.5234, 0.3125, 0.5547, 0.3203, 0.5547, 0.3203, 0.5625, 0.3125, 0.5625, 0.3125, 0.5469, 0.3203, 0.5469, 0.3203, 0.5547, 0.3125, 0.5547, 0.3203, 0.5469, 0.3281, 0.5469, 0.3281, 0.5547, 0.3203, 0.5547, 0.5781, 0.8906, 0.5781, 0.8984, 0.4922, 0.8984, 0.5078, 0.875, 0.5156, 0.875, 0.5781, 0.8828, 0.25, 0.6016, 0.2578, 0.6016, 0.2578, 0.6094, 0.25, 0.6094, 0.25, 0.6172, 0.2578, 0.6172, 0.2578, 0.625, 0.25, 0.625, 0.25, 0.6094, 0.2578, 0.6094, 0.2578, 0.6172, 0.25, 0.6172, 0.2578, 0.6094, 0.2656, 0.6094, 0.2656, 0.6172, 0.2578, 0.6172, 0.5859, 0.875, 0.5938, 0.875, 0.5938, 0.8828, 0.5938, 0.8906, 0.5859, 0.8906, 0.5859, 0.8828, 0.3047, 0.5625, 0.3125, 0.5625, 0.3125, 0.5703, 0.3047, 0.5703, 0.4219, 0.8203, 0.4297, 0.8203, 0.4297, 0.8281, 0.4219, 0.8281, 0.375, 0.7891, 0.375, 0.75, 0.4453, 0.75, 0.4375, 0.8203, 0.4297, 0.8203, 0.4219, 0.8203, 0.4141, 0.8203, 0.4141, 0.8281, 0.4141, 0.8359, 0.4141, 0.8438, 0.375, 0.8516, 0.375, 0.8438, 0.4141, 0.8281, 0.4219, 0.8281, 0.4219, 0.8359, 0.4141, 0.8359, 0.5781, 0.7891, 0.5859, 0.7891, 0.5859, 0.7969, 0.5781, 0.7969, 0.5781, 0.7812, 0.5859, 0.7812, 0.5859, 0.7891, 0.5781, 0.7891, 0.5859, 0.7812, 0.5938, 0.7812, 0.5938, 0.7891, 0.5859, 0.7891, 0.6875, 0.5859, 0.6875, 0.6016, 0.6797, 0.6016, 0.6797, 0.5859, 0.5703, 0.7812, 0.5781, 0.7812, 0.5781, 0.7891, 0.5703, 0.7891, 0.5703, 0.7969, 0.5781, 0.7969, 0.5781, 0.8047, 0.5703, 0.8047, 0.5938, 0.7734, 0.6016, 0.7734, 0.6016, 0.7812, 0.5938, 0.7812, 0.5, 0.7812, 0.5078, 0.7812, 0.5078, 0.7891, 0.5, 0.7891, 0.5078, 0.7812, 0.5156, 0.7812, 0.5156, 0.7891, 0.5078, 0.7891, 0.5, 0.7734, 0.5078, 0.7734, 0.5078, 0.7812, 0.5, 0.7812, 0.5078, 0.8594, 0.5156, 0.8594, 0.5156, 0.8672, 0.5078, 0.8672, 0.6875, 0.6562, 0.6953, 0.6562, 0.6953, 0.6641, 0.6875, 0.6641, 0.6953, 0.6562, 0.7031, 0.6562, 0.7031, 0.6641, 0.6953, 0.6641, 0.7031, 0.6328, 0.7109, 0.6328, 0.7109, 0.6406, 0.7031, 0.6406, 0.7031, 0.625, 0.7109, 0.625, 0.7109, 0.6328, 0.7031, 0.6328, 0.7344, 0.5781, 0.7422, 0.5781, 0.7422, 0.5859, 0.7422, 0.5938, 0.7344, 0.5938, 0.6875, 0.625, 0.6953, 0.625, 0.6953, 0.6328, 0.6875, 0.6328, 0.6953, 0.625, 0.7031, 0.625, 0.7031, 0.6328, 0.6953, 0.6328, 0.6875, 0.6484, 0.6953, 0.6484, 0.6953, 0.6562, 0.6875, 0.6562, 0.75, 0.5547, 0.7578, 0.5547, 0.7578, 0.5625, 0.75, 0.5625, 0.75, 0.6016, 0.7578, 0.6016, 0.7578, 0.6094, 0.75, 0.6094, 0.7578, 0.5938, 0.7656, 0.5938, 0.7656, 0.6016, 0.7578, 0.6016, 0.75, 0.5703, 0.7578, 0.5703, 0.7578, 0.5781, 0.75, 0.5781, 0.75, 0.5625, 0.7578, 0.5625, 0.7578, 0.5703, 0.75, 0.5703, 0.7578, 0.5625, 0.7656, 0.5625, 0.7656, 0.5703, 0.7578, 0.5703, 0.75, 0.5781, 0.7578, 0.5781, 0.7578, 0.5859, 0.75, 0.5859, 0.7578, 0.5781, 0.7656, 0.5781, 0.7656, 0.5859, 0.7578, 0.5859, 0.8125, 0.5938, 0.8203, 0.5938, 0.8203, 0.6016, 0.8125, 0.6016, 0.2656, 0.6172, 0.2734, 0.6172, 0.2734, 0.625, 0.2734, 0.6328, 0.2656, 0.6328, 0.2656, 0.625, 0.8125, 0.5859, 0.8203, 0.5859, 0.8203, 0.5938, 0.8125, 0.5938, 0.8125, 0.5781, 0.8203, 0.5781, 0.8203, 0.5859, 0.8125, 0.5859, 0.8203, 0.5781, 0.8281, 0.5781, 0.8281, 0.5859, 0.8203, 0.5859, 0.8594, 0.5703, 0.8672, 0.5703, 0.8672, 0.5781, 0.8594, 0.5781, 0.8594, 0.5625, 0.8672, 0.5625, 0.8672, 0.5703, 0.8594, 0.5703, 0.8672, 0.5625, 0.875, 0.5625, 0.875, 0.5703, 0.8672, 0.5703, 0.8438, 0.5703, 0.8516, 0.5703, 0.8516, 0.5781, 0.8438, 0.5781, 0.8438, 0.5625, 0.8516, 0.5625, 0.8516, 0.5703, 0.8438, 0.5703, 0.8516, 0.5625, 0.8594, 0.5625, 0.8594, 0.5703, 0.8516, 0.5703, 0.7031, 0.6016, 0.7109, 0.6016, 0.7109, 0.6094, 0.7031, 0.6094, 0.7031, 0.5938, 0.7109, 0.5938, 0.7109, 0.6016, 0.7031, 0.6016, 0.6875, 0.6016, 0.6953, 0.6016, 0.6953, 0.6094, 0.6875, 0.6094, 0.6875, 0.6172, 0.6953, 0.6172, 0.6953, 0.625, 0.6875, 0.625, 0.6875, 0.6094, 0.6953, 0.6094, 0.6953, 0.6172, 0.6875, 0.6172, 0.6016, 0.9609, 0.6016, 0.9688, 0.5938, 0.9688, 0.5859, 0.9688, 0.5859, 0.9609, 0.6875, 0.5703, 0.6953, 0.5703, 0.6953, 0.5781, 0.6875, 0.5781, 0.6875, 0.5781, 0.6953, 0.5781, 0.6953, 0.5859, 0.6875, 0.5859, 0.6953, 0.5781, 0.7031, 0.5781, 0.7031, 0.5859, 0.6953, 0.5859, 0.6875, 0.6641, 0.6953, 0.6641, 0.7031, 0.6641, 0.7031, 0.6562, 0.7031, 0.6484, 0.7109, 0.6484, 0.7109, 0.6406, 0.7109, 0.6328, 0.7109, 0.625, 0.7109, 0.6172, 0.7109, 0.6094, 0.7109, 0.6016, 0.7109, 0.5938, 0.7109, 0.5859, 0.7109, 0.5781, 0.7344, 0.5938, 0.7422, 0.5938, 0.7422, 0.6016, 0.7422, 0.6094, 0.75, 0.6094, 0.7578, 0.6094, 0.75, 0.6641, 0.7422, 0.6641, 0.7344, 0.6641, 0.7344, 0.6719, 0.7344, 0.6797, 0.7344, 0.6875, 0.7266, 0.6875, 0.7266, 0.6953, 0.7344, 0.6953, 0.7422, 0.6953, 0.75, 0.6953, 0.75, 0.7031, 0.625, 0.7344, 0.625, 0.5, 0.6953, 0.5, 0.7578, 0.5, 0.6719, 0.5625, 0.6797, 0.5703, 0.6797, 0.5859, 0.6797, 0.6016, 0.6797, 0.6172, 0.6797, 0.6328, 0.6797, 0.6484, 0.6797, 0.6562, 0.6875, 0.6562, 0.7422, 0.5625, 0.75, 0.5625, 0.75, 0.5703, 0.7422, 0.5703, 0.7344, 0.6875, 0.7422, 0.6875, 0.7422, 0.6953, 0.7344, 0.6953, 0.7422, 0.6875, 0.75, 0.6875, 0.75, 0.6953, 0.7422, 0.6953, 0.7266, 0.6875, 0.7344, 0.6875, 0.7344, 0.6953, 0.7266, 0.6953, 0.4375, 0.8438, 0.4453, 0.8438, 0.4453, 0.8516, 0.4375, 0.8516, 0.4375, 0.8203, 0.4453, 0.8203, 0.4453, 0.8281, 0.4375, 0.8281, 0.4375, 0.8359, 0.4453, 0.8359, 0.4453, 0.8438, 0.4375, 0.8438, 0.4375, 0.8281, 0.4453, 0.8281, 0.4453, 0.8359, 0.4375, 0.8359, 0.4453, 0.8281, 0.4531, 0.8281, 0.4531, 0.8359, 0.4453, 0.8359, 0.3125, 0.6172, 0.3203, 0.6172, 0.3203, 0.625, 0.3125, 0.625, 0.3125, 0.6094, 0.3203, 0.6094, 0.3203, 0.6172, 0.3125, 0.6172, 0.3203, 0.6094, 0.3281, 0.6094, 0.3281, 0.6172, 0.3203, 0.6172, 0.2969, 0.6172, 0.3047, 0.6172, 0.3047, 0.625, 0.3047, 0.6328, 0.2969, 0.6328, 0.2969, 0.625, 0.1875, 0.6016, 0.1953, 0.6016, 0.1953, 0.6094, 0.1875, 0.6094, 0.1875, 0.5938, 0.1953, 0.5938, 0.1953, 0.6016, 0.1875, 0.6016, 0.6875, 0.6094, 0.6875, 0.6172, 0.6797, 0.6172, 0.6797, 0.6016, 0.6875, 0.6016, 0.1875, 0.6172, 0.1953, 0.6172, 0.1953, 0.625, 0.1875, 0.625, 0.1875, 0.6094, 0.1953, 0.6094, 0.1953, 0.6172, 0.1875, 0.6172, 0.2031, 0.6953, 0.2109, 0.6953, 0.2109, 0.7031, 0.2031, 0.7031, 0.2031, 0.6875, 0.2109, 0.6875, 0.2109, 0.6953, 0.2031, 0.6953, 0.2109, 0.6875, 0.2188, 0.6875, 0.2188, 0.6953, 0.2109, 0.6953, 0.4688, 1.0, 0.4688, 0.5, 0.5, 0.5, 0.5, 1.0, 0.5859, 0.3125, 0.5938, 0.3125, 0.5938, 0.3203, 0.5859, 0.3203, 0.5938, 0.3125, 0.6016, 0.3125, 0.6016, 0.3203, 0.5938, 0.3203, 0.4375, 0.3203, 0.4453, 0.3203, 0.4453, 0.3281, 0.4375, 0.3281, 0.4375, 0.3359, 0.4453, 0.3359, 0.4453, 0.3438, 0.4375, 0.3438, 0.4375, 0.3281, 0.4453, 0.3281, 0.4453, 0.3359, 0.4375, 0.3359, 0.6172, 0.2891, 0.6172, 0.3047, 0.6094, 0.3047, 0.6094, 0.2969, 0.6094, 0.2891, 0.4531, 0.4453, 0.4609, 0.4453, 0.4609, 0.4531, 0.4531, 0.4531, 0.4609, 0.4375, 0.4688, 0.4375, 0.4688, 0.4453, 0.4609, 0.4453, 0.4844, 0.4453, 0.4922, 0.4453, 0.4922, 0.4531, 0.4844, 0.4531, 0.4688, 0.4453, 0.4766, 0.4453, 0.4766, 0.4531, 0.4688, 0.4531, 0.4688, 0.4375, 0.4766, 0.4375, 0.4766, 0.4453, 0.4688, 0.4453, 0.4766, 0.4375, 0.4844, 0.4375, 0.4844, 0.4453, 0.4766, 0.4453, 0.4688, 0.4609, 0.4766, 0.4609, 0.4766, 0.4688, 0.4688, 0.4688, 0.4688, 0.4531, 0.4766, 0.4531, 0.4766, 0.4609, 0.4688, 0.4609, 0.4766, 0.4531, 0.4844, 0.4531, 0.4844, 0.4609, 0.4766, 0.4609, 0.5859, 0.4688, 0.5938, 0.4688, 0.5938, 0.4766, 0.5859, 0.4766, 0.2969, 0.5781, 0.3047, 0.5781, 0.3047, 0.5859, 0.3047, 0.5938, 0.2969, 0.5938, 0.2812, 1.0, 0.2812, 0.5, 0.3438, 0.5, 0.3438, 1.0, 0.3125, 0.6953, 0.3203, 0.6953, 0.3203, 0.7031, 0.3125, 0.7031, 0.3125, 0.6875, 0.3203, 0.6875, 0.3203, 0.6953, 0.3125, 0.6953, 0.3203, 0.6875, 0.3281, 0.6875, 0.3281, 0.6953, 0.3203, 0.6953, 0.3203, 0.6406, 0.3281, 0.6406, 0.3281, 0.6484, 0.3281, 0.6562, 0.3203, 0.6562, 0.3359, 0.6484, 0.3359, 0.6797, 0.3281, 0.6797, 0.3281, 0.6719, 0.3281, 0.6562, 0.3281, 0.6484, 0.8438, 0.6953, 0.8516, 0.6953, 0.8516, 0.7031, 0.8438, 0.7031, 0.8438, 0.6875, 0.8516, 0.6875, 0.8516, 0.6953, 0.8438, 0.6953, 0.8516, 0.6875, 0.8594, 0.6875, 0.8594, 0.6953, 0.8516, 0.6953, 0.5859, 0.4844, 0.5938, 0.4844, 0.5938, 0.4922, 0.5859, 0.4922, 0.4844, 0.4609, 0.4922, 0.4609, 0.4922, 0.4688, 0.4844, 0.4688, 0.4844, 0.4531, 0.4922, 0.4531, 0.4922, 0.4609, 0.4844, 0.4609, 0.4531, 0.4609, 0.4609, 0.4609, 0.4609, 0.4688, 0.4531, 0.4688, 0.4531, 0.4531, 0.4609, 0.4531, 0.4609, 0.4609, 0.4531, 0.4609, 0.4609, 0.4531, 0.4688, 0.4531, 0.4688, 0.4609, 0.4609, 0.4609, 0.2031, 0.7031, 0.2109, 0.7031, 0.2109, 0.7109, 0.2031, 0.7109, 0.2109, 0.7031, 0.2188, 0.7031, 0.2188, 0.7109, 0.2109, 0.7109, 0.8047, 0.6562, 0.7969, 0.6562, 0.7969, 0.6641, 0.7891, 0.6641, 0.7656, 0.5859, 0.7656, 0.5781, 0.7656, 0.5703, 0.7656, 0.5625, 0.7656, 0.5547, 0.7578, 0.5547, 0.75, 0.5547, 0.7422, 0.5547, 0.7344, 0.5625, 0.7344, 0.5781, 0.7344, 0.5938, 0.7109, 0.5781, 0.7109, 0.5859, 0.7031, 0.5859, 0.7031, 0.5781, 0.7031, 0.5703, 0.6953, 0.5703, 0.6875, 0.5703, 0.6797, 0.5703, 0.6719, 0.5625, 0.7578, 0.5, 0.7969, 0.5, 0.8359, 0.5, 0.8203, 0.5781, 0.8125, 0.5781, 0.8047, 0.5781, 0.8047, 0.5859, 0.8047, 0.5938, 0.8047, 0.6016, 0.8125, 0.6016, 0.8203, 0.6016, 0.8203, 0.5938, 0.8281, 0.5938, 0.8281, 0.5859, 0.8281, 0.5781, 0.8281, 0.5703, 0.8438, 0.5703, 0.8438, 0.5781, 0.8516, 0.5781, 0.8594, 0.5781, 0.8672, 0.5781, 0.8672, 0.5703, 0.875, 0.5703, 0.875, 0.7266, 0.8516, 0.7031, 0.8594, 0.7031, 0.8594, 0.6953, 0.8594, 0.6875, 0.8516, 0.6875, 0.8438, 0.6875, 0.8438, 0.6953, 0.8203, 0.6953, 0.8203, 0.6875, 0.8203, 0.6797, 0.8203, 0.6719, 0.8203, 0.6641, 0.8203, 0.6562, 0.8125, 0.6562, 0.7422, 0.5781, 0.75, 0.5781, 0.75, 0.5859, 0.7422, 0.5859, 0.7031, 0.5859, 0.7109, 0.5859, 0.7109, 0.5938, 0.7031, 0.5938, 0.7031, 0.6172, 0.7109, 0.6172, 0.7109, 0.625, 0.7031, 0.625, 0.8047, 0.5781, 0.8125, 0.5781, 0.8125, 0.5859, 0.8047, 0.5859, 0.7031, 0.6406, 0.7109, 0.6406, 0.7109, 0.6484, 0.7031, 0.6484, 0.5156, 0.8672, 0.5234, 0.8672, 0.5234, 0.875, 0.5156, 0.875, 0.5156, 0.8594, 0.5234, 0.8594, 0.5234, 0.8672, 0.5156, 0.8672, 0.3203, 0.6562, 0.3281, 0.6562, 0.3281, 0.6719, 0.3203, 0.6719, 0.5781, 0.7734, 0.5859, 0.7734, 0.5859, 0.7812, 0.5781, 0.7812, 0.5781, 0.7969, 0.5859, 0.7969, 0.5859, 0.8047, 0.5781, 0.8047, 0.5859, 0.7969, 0.5938, 0.7969, 0.5938, 0.8047, 0.5859, 0.8047, 0.4219, 0.8359, 0.4297, 0.8359, 0.4297, 0.8438, 0.4219, 0.8438, 0.4219, 0.8281, 0.4297, 0.8281, 0.4297, 0.8359, 0.4219, 0.8359, 0.4297, 0.8281, 0.4375, 0.8281, 0.4375, 0.8359, 0.4297, 0.8359, 0.3047, 0.5781, 0.3125, 0.5781, 0.3125, 0.5859, 0.3047, 0.5859, 0.2656, 0.6094, 0.2734, 0.6094, 0.2734, 0.6172, 0.2656, 0.6172, 0.75, 0.5859, 0.7578, 0.5859, 0.7578, 0.5938, 0.7578, 0.6016, 0.75, 0.6016, 0.75, 0.5938, 0.1719, 0.5859, 0.1797, 0.5859, 0.1797, 0.5938, 0.1719, 0.5938, 0.1406, 0.7109, 0.1484, 0.7109, 0.1484, 0.7188, 0.1406, 0.7188, 0.1406, 0.7031, 0.1484, 0.7031, 0.1484, 0.7109, 0.1406, 0.7109, 0.5156, 0.2969, 0.5234, 0.2969, 0.5234, 0.3047, 0.5156, 0.3047, 0.5234, 0.2969, 0.5312, 0.2969, 0.5312, 0.3047, 0.5234, 0.3047, 0.5781, 0.3047, 0.5859, 0.3047, 0.5859, 0.3125, 0.5781, 0.3125, 0.4219, 0.3359, 0.4297, 0.3359, 0.4297, 0.3438, 0.4219, 0.3438, 0.4219, 0.3281, 0.4297, 0.3281, 0.4297, 0.3359, 0.4219, 0.3359, 0.4297, 0.3281, 0.4375, 0.3281, 0.4375, 0.3359, 0.4297, 0.3359, 0.5156, 0.3984, 0.5234, 0.3984, 0.5234, 0.4062, 0.5156, 0.4062, 0.5156, 0.3906, 0.5234, 0.3906, 0.5234, 0.3984, 0.5156, 0.3984, 0.5781, 0.3984, 0.5859, 0.3984, 0.5859, 0.4062, 0.5781, 0.4062, 0.2969, 0.6484, 0.3047, 0.6484, 0.3047, 0.6562, 0.2969, 0.6562, 0.3047, 0.6406, 0.3125, 0.6406, 0.3125, 0.6484, 0.3047, 0.6484, 0.5156, 0.9609, 0.5234, 0.9609, 0.5234, 0.9688, 0.5156, 0.9688, 0.5156, 0.9531, 0.5234, 0.9531, 0.5234, 0.9609, 0.5156, 0.9609, 0.5234, 0.9531, 0.5312, 0.9531, 0.5312, 0.9609, 0.5234, 0.9609, 0.6094, 0.9609, 0.6172, 0.9609, 0.625, 0.9531, 0.625, 0.9688, 0.6094, 0.9688, 0.5312, 0.9297, 0.5312, 0.9375, 0.5234, 0.9375, 0.5156, 0.9375, 0.5078, 0.9375, 0.5, 0.9375, 0.4375, 0.9375, 0.4375, 0.9297, 0.4375, 0.9219, 0.4375, 0.9141, 0.4453, 0.9141, 0.4609, 0.9062, 0.5781, 0.9062, 0.5859, 0.9062, 0.5938, 0.9062, 0.6016, 0.9062, 0.625, 0.9062, 0.625, 0.9453, 0.5781, 0.8984, 0.5859, 0.8984, 0.5859, 0.9062, 0.5781, 0.9062, 0.5781, 0.8906, 0.5859, 0.8906, 0.5859, 0.8984, 0.5781, 0.8984, 0.7969, 0.6797, 0.8047, 0.6797, 0.8047, 0.6875, 0.7969, 0.6875, 0.7969, 0.6719, 0.8047, 0.6719, 0.8047, 0.6797, 0.7969, 0.6797, 0.8047, 0.6719, 0.8125, 0.6719, 0.8125, 0.6797, 0.8047, 0.6797, 0.3047, 0.6719, 0.3125, 0.6719, 0.3125, 0.6797, 0.3047, 0.6797, 0.5156, 0.3047, 0.5625, 0.3203, 0.5781, 0.3047, 0.5781, 0.3125, 0.5859, 0.3125, 0.5859, 0.3203, 0.5938, 0.3203, 0.6016, 0.3203, 0.6016, 0.3125, 0.6094, 0.3125, 0.6094, 0.3047, 0.6172, 0.3047, 0.6172, 0.2891, 0.625, 0.2891, 0.625, 0.3281, 0.5547, 0.3516, 0.5703, 0.4062, 0.5703, 0.4141, 0.5781, 0.4141, 0.5859, 0.4141, 0.5938, 0.4141, 0.6172, 0.4141, 0.625, 0.4297, 0.625, 0.5, 0.6094, 0.5, 0.6094, 0.4922, 0.6094, 0.4844, 0.6094, 0.4766, 0.6094, 0.4688, 0.6016, 0.4688, 0.5938, 0.4688, 0.5859, 0.4688, 0.5859, 0.4766, 0.5859, 0.4844, 0.5859, 0.4922, 0.5938, 0.4922, 0.6016, 0.4922, 0.6016, 0.5, 0.375, 0.5, 0.375, 0.4141, 0.4453, 0.4531, 0.4531, 0.4453, 0.4531, 0.4531, 0.4531, 0.4609, 0.4531, 0.4688, 0.4609, 0.4688, 0.4688, 0.4688, 0.4766, 0.4688, 0.4844, 0.4688, 0.4922, 0.4688, 0.4922, 0.4609, 0.4922, 0.4531, 0.4922, 0.4453, 0.4844, 0.4453, 0.4844, 0.4375, 0.4688, 0.4141, 0.5234, 0.4141, 0.5234, 0.4062, 0.5234, 0.3984, 0.5234, 0.3906, 0.5156, 0.3906, 0.5078, 0.3906, 0.4531, 0.3984, 0.4297, 0.3516, 0.4375, 0.3516, 0.4375, 0.3438, 0.4453, 0.3438, 0.4453, 0.3359, 0.4453, 0.3281, 0.4453, 0.3203, 0.4375, 0.3203, 0.4375, 0.3125, 0.4297, 0.3125, 0.4219, 0.3125, 0.4141, 0.3125, 0.4141, 0.3203, 0.4062, 0.3203, 0.4062, 0.3281, 0.4062, 0.3359, 0.4062, 0.3438, 0.4141, 0.3438, 0.4141, 0.3516, 0.4219, 0.3516, 0.375, 0.3672, 0.375, 0.2969, 0.5156, 0.2969, 0.1719, 0.6172, 0.1797, 0.6172, 0.1797, 0.625, 0.1719, 0.625, 0.1797, 0.6094, 0.1875, 0.6094, 0.1875, 0.6172, 0.1797, 0.6172, 0.3047, 0.6094, 0.3125, 0.6094, 0.3125, 0.6172, 0.3047, 0.6172, 0.4219, 0.9219, 0.4297, 0.9219, 0.4297, 0.9297, 0.4219, 0.9297, 0.4297, 0.9219, 0.4375, 0.9219, 0.4375, 0.9297, 0.4297, 0.9297, 0.7344, 0.6797, 0.7422, 0.6797, 0.7422, 0.6875, 0.7344, 0.6875, 0.7344, 0.6719, 0.7422, 0.6719, 0.7422, 0.6797, 0.7344, 0.6797, 0.7422, 0.6719, 0.75, 0.6719, 0.75, 0.6797, 0.7422, 0.6797, 0.7344, 0.5625, 0.7422, 0.5547, 0.7422, 0.5625, 0.7344, 0.5625, 0.7422, 0.5625, 0.7422, 0.5703, 0.7422, 0.5781, 0.7344, 0.5781, 0.8594, 0.5547, 0.8672, 0.5547, 0.8672, 0.5625, 0.8594, 0.5625, 0.8594, 0.5469, 0.8672, 0.5469, 0.8672, 0.5547, 0.8594, 0.5547, 0.1875, 0.625, 0.1875, 0.6328, 0.1797, 0.6328, 0.1797, 0.625, 0.1797, 0.6172, 0.1875, 0.6172])
me_cube.materials.append(mat_material)
me_cube.use_mirror_vertex_groups = False
me_cube.update()

# ---- objects
ob_cube = bpy.data.objects.new('Cube', me_cube)
ob_light = bpy.data.objects.new('Light', light_light)
ob_camera = bpy.data.objects.new('Camera', cam_camera)

# ---- transforms, parenting, visibility, modifiers, constraints
ob_cube.location = (0.0, 0.0, 0.0)
ob_cube.lock_rotations_4d = False
ob_cube.empty_display_type = 'ARROWS'
ob_cube.lineart.crease_threshold = 0.0
ob_light.location = (4.076, 1.005, 5.904)
ob_light.rotation_euler = (0.6503, 0.05522, 1.866)
ob_light.lock_rotations_4d = False
ob_light.empty_display_type = 'ARROWS'
ob_light.color = (0.0, 0.0, 0.0, 0.0)
ob_light.lineart.crease_threshold = 0.0
ob_camera.location = (7.359, -6.926, 4.958)
ob_camera.rotation_euler = (1.109, 0.0, 0.8149)
ob_camera.lock_rotations_4d = False
ob_camera.empty_display_type = 'ARROWS'
ob_camera.color = (0.0, 0.0, 0.0, 0.0)
ob_camera.display_type = 'WIRE'
ob_camera.lineart.crease_threshold = 0.0

# ---- collection membership
col_collection.objects.link(ob_cube)
col_collection.objects.link(ob_light)
col_collection.objects.link(ob_camera)

# ---- scene / render settings (as saved in the file)
scene.camera = ob_camera
scene.frame_start = 1; scene.frame_end = 250; scene.frame_set(1)
scene.render.engine = 'BLENDER_EEVEE_NEXT'
scene.cycles.sampling_pattern = 'TABULATED_SOBOL'
scene.cycles.use_light_tree = False
scene.view_settings.view_transform = 'Filmic'
bpy.context.view_layer.update()
